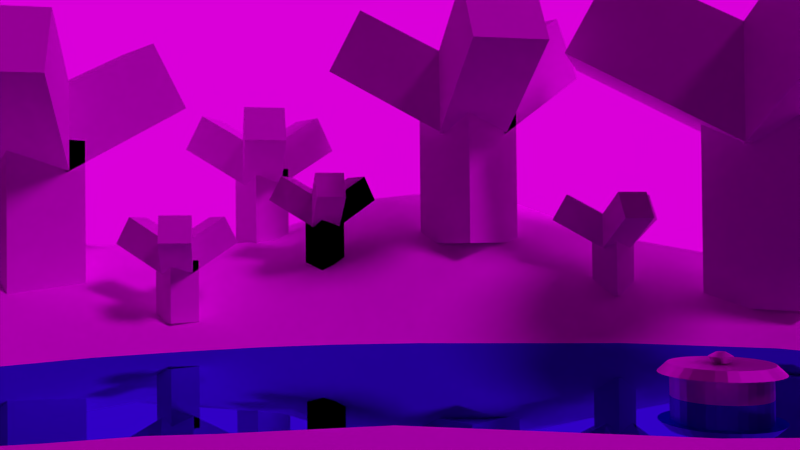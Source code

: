 # Source: landschaft.blend  (saved by Blender 2.70.0; exported with 4.5.12 LTS)
import bpy
from mathutils import Matrix  # noqa: F401  (used for matrix-valued properties, if any)

bpy.ops.wm.read_factory_settings(use_empty=True)
scene = bpy.context.scene
scene.name = 'Scene'

# ---- collections
col_collection_1 = bpy.data.collections.new('Collection 1'); scene.collection.children.link(col_collection_1)

# ---- images (referenced by path relative to the original .blend; pixels are not part of the script)
import os
ASSET_DIR = os.environ.get("B2B_ASSET_DIR", "")  # directory of the original .blend (textures are referenced by path, not embedded)
HERE = os.path.dirname(os.path.abspath(__file__))  # packed textures are extracted next to this script under _unpacked/

def load_image(name, relpath, width, height, colorspace="sRGB"):
    """Load a texture the original file referenced (path relative to the .blend, or extracted next to this script)."""
    p = next((c for c in (os.path.join(HERE, relpath), os.path.join(ASSET_DIR, relpath)) if relpath and os.path.exists(c)), "")
    if p:
        img = bpy.data.images.load(p, check_existing=True)
        img.name = name
    else:  # same state as the original file: an image datablock whose file is absent (Cycles renders it pink)
        img = bpy.data.images.new(name, width, height)
        img.source = "FILE"
        img.filepath = "//" + (relpath or name)
    img.colorspace_settings.name = colorspace
    return img
img_sky03_jpg = load_image('sky03.jpg', 'sky03.jpg', 1024, 1024, 'sRGB')
img_gras18_jpg = load_image('gras18.jpg', 'gras18.jpg', 1024, 1024, 'sRGB')
img_5450558_a362ebc3d4_o_jpeg = load_image('5450558_a362ebc3d4_o.jpeg', '5450558_a362ebc3d4_o.jpeg', 1024, 1024, 'sRGB')
img_10_2b1a59514fe0725b0ae3fb300b673357_jpg = load_image('10_2b1a59514fe0725b0ae3fb300b673357.jpg', '10_2b1a59514fe0725b0ae3fb300b673357.jpg', 1024, 1024, 'sRGB')
img_5450558_a362ebc3d4_o_jpeg_001 = load_image('5450558_a362ebc3d4_o.jpeg.001', '5450558_a362ebc3d4_o.jpeg', 1024, 1024, 'sRGB')
img_10_2b1a59514fe0725b0ae3fb300b673357_jpg_001 = load_image('10_2b1a59514fe0725b0ae3fb300b673357.jpg.001', '10_2b1a59514fe0725b0ae3fb300b673357.jpg', 1024, 1024, 'sRGB')
img_5450558_a362ebc3d4_o_jpeg_002 = load_image('5450558_a362ebc3d4_o.jpeg.002', '5450558_a362ebc3d4_o.jpeg', 1024, 1024, 'sRGB')
img_10_2b1a59514fe0725b0ae3fb300b673357_jpg_002 = load_image('10_2b1a59514fe0725b0ae3fb300b673357.jpg.002', '10_2b1a59514fe0725b0ae3fb300b673357.jpg', 1024, 1024, 'sRGB')
img_5450558_a362ebc3d4_o_jpeg_003 = load_image('5450558_a362ebc3d4_o.jpeg.003', '5450558_a362ebc3d4_o.jpeg', 1024, 1024, 'sRGB')
img_10_2b1a59514fe0725b0ae3fb300b673357_jpg_003 = load_image('10_2b1a59514fe0725b0ae3fb300b673357.jpg.003', '10_2b1a59514fe0725b0ae3fb300b673357.jpg', 1024, 1024, 'sRGB')
img_5450558_a362ebc3d4_o_jpeg_004 = load_image('5450558_a362ebc3d4_o.jpeg.004', '5450558_a362ebc3d4_o.jpeg', 1024, 1024, 'sRGB')
img_10_2b1a59514fe0725b0ae3fb300b673357_jpg_004 = load_image('10_2b1a59514fe0725b0ae3fb300b673357.jpg.004', '10_2b1a59514fe0725b0ae3fb300b673357.jpg', 1024, 1024, 'sRGB')
img_5450558_a362ebc3d4_o_jpeg_005 = load_image('5450558_a362ebc3d4_o.jpeg.005', '5450558_a362ebc3d4_o.jpeg', 1024, 1024, 'sRGB')
img_10_2b1a59514fe0725b0ae3fb300b673357_jpg_005 = load_image('10_2b1a59514fe0725b0ae3fb300b673357.jpg.005', '10_2b1a59514fe0725b0ae3fb300b673357.jpg', 1024, 1024, 'sRGB')
img_5450558_a362ebc3d4_o_jpeg_007 = load_image('5450558_a362ebc3d4_o.jpeg.007', '5450558_a362ebc3d4_o.jpeg', 1024, 1024, 'sRGB')
img_10_2b1a59514fe0725b0ae3fb300b673357_jpg_007 = load_image('10_2b1a59514fe0725b0ae3fb300b673357.jpg.007', '10_2b1a59514fe0725b0ae3fb300b673357.jpg', 1024, 1024, 'sRGB')
img_5450558_a362ebc3d4_o_jpeg_008 = load_image('5450558_a362ebc3d4_o.jpeg.008', '5450558_a362ebc3d4_o.jpeg', 1024, 1024, 'sRGB')
img_10_2b1a59514fe0725b0ae3fb300b673357_jpg_008 = load_image('10_2b1a59514fe0725b0ae3fb300b673357.jpg.008', '10_2b1a59514fe0725b0ae3fb300b673357.jpg', 1024, 1024, 'sRGB')
img_5450558_a362ebc3d4_o_jpeg_009 = load_image('5450558_a362ebc3d4_o.jpeg.009', '5450558_a362ebc3d4_o.jpeg', 1024, 1024, 'sRGB')
img_10_2b1a59514fe0725b0ae3fb300b673357_jpg_009 = load_image('10_2b1a59514fe0725b0ae3fb300b673357.jpg.009', '10_2b1a59514fe0725b0ae3fb300b673357.jpg', 1024, 1024, 'sRGB')
img_rost_png = load_image('Rost.png', 'Rost.png', 1024, 1024, 'sRGB')

# ---- materials (node trees are filled in below, after node groups)
mat_material_004 = bpy.data.materials.new('Material.004')
mat_material_004.alpha_threshold = 0.0
mat_material_004.preview_render_type = 'CUBE'
mat_material_004.diffuse_color = (0.1222, 0.7108, 0.8, 1.0)
mat_material_004.roughness = 0.5
mat_material_004.line_color = (0.0, 0.0, 0.0, 1.0)
mat_material_002 = bpy.data.materials.new('Material.002')
mat_material_002.alpha_threshold = 0.0
mat_material_002.preview_render_type = 'SHADERBALL'
mat_material_002.diffuse_color = (0.04352, 0.1504, 0.8, 1.0)
mat_material_002.roughness = 0.5
mat_material_001 = bpy.data.materials.new('Material.001')
mat_material_001.alpha_threshold = 0.0
mat_material_001.diffuse_color = (0.3389, 0.8, 0.1154, 1.0)
mat_material_001.specular_color = (0.05102, 1.0, 0.232)
mat_material_001.roughness = 0.5
mat_material_001.specular_intensity = 0.5667
mat_material_001.line_color = (0.0, 0.0, 0.0, 1.0)
mat_material = bpy.data.materials.new('Material')
mat_material.alpha_threshold = 0.0
mat_material.diffuse_color = (0.1734, 0.1313, 0.04363, 1.0)
mat_material.roughness = 0.5
mat_material.line_color = (0.0, 0.0, 0.0, 1.0)
mat_material_005 = bpy.data.materials.new('Material.005')
mat_material_005.alpha_threshold = 0.0
mat_material_005.diffuse_color = (0.0774, 0.8, 0.03506, 1.0)
mat_material_005.roughness = 0.5
mat_material_005.line_color = (0.0, 0.0, 0.0, 1.0)
mat_material_011 = bpy.data.materials.new('Material.011')
mat_material_011.alpha_threshold = 0.0
mat_material_011.diffuse_color = (0.1734, 0.1313, 0.04363, 1.0)
mat_material_011.roughness = 0.5
mat_material_011.line_color = (0.0, 0.0, 0.0, 1.0)
mat_material_012 = bpy.data.materials.new('Material.012')
mat_material_012.alpha_threshold = 0.0
mat_material_012.diffuse_color = (0.0774, 0.8, 0.03506, 1.0)
mat_material_012.roughness = 0.5
mat_material_012.line_color = (0.0, 0.0, 0.0, 1.0)
mat_material_013 = bpy.data.materials.new('Material.013')
mat_material_013.alpha_threshold = 0.0
mat_material_013.diffuse_color = (0.1734, 0.1313, 0.04363, 1.0)
mat_material_013.roughness = 0.5
mat_material_013.line_color = (0.0, 0.0, 0.0, 1.0)
mat_material_014 = bpy.data.materials.new('Material.014')
mat_material_014.alpha_threshold = 0.0
mat_material_014.diffuse_color = (0.0774, 0.8, 0.03506, 1.0)
mat_material_014.roughness = 0.5
mat_material_014.line_color = (0.0, 0.0, 0.0, 1.0)
mat_material_015 = bpy.data.materials.new('Material.015')
mat_material_015.alpha_threshold = 0.0
mat_material_015.diffuse_color = (0.1734, 0.1313, 0.04363, 1.0)
mat_material_015.roughness = 0.5
mat_material_015.line_color = (0.0, 0.0, 0.0, 1.0)
mat_material_016 = bpy.data.materials.new('Material.016')
mat_material_016.alpha_threshold = 0.0
mat_material_016.diffuse_color = (0.0774, 0.8, 0.03506, 1.0)
mat_material_016.roughness = 0.5
mat_material_016.line_color = (0.0, 0.0, 0.0, 1.0)
mat_material_017 = bpy.data.materials.new('Material.017')
mat_material_017.alpha_threshold = 0.0
mat_material_017.diffuse_color = (0.1734, 0.1313, 0.04363, 1.0)
mat_material_017.roughness = 0.5
mat_material_017.line_color = (0.0, 0.0, 0.0, 1.0)
mat_material_018 = bpy.data.materials.new('Material.018')
mat_material_018.alpha_threshold = 0.0
mat_material_018.diffuse_color = (0.0774, 0.8, 0.03506, 1.0)
mat_material_018.roughness = 0.5
mat_material_018.line_color = (0.0, 0.0, 0.0, 1.0)
mat_material_019 = bpy.data.materials.new('Material.019')
mat_material_019.alpha_threshold = 0.0
mat_material_019.diffuse_color = (0.1734, 0.1313, 0.04363, 1.0)
mat_material_019.roughness = 0.5
mat_material_019.line_color = (0.0, 0.0, 0.0, 1.0)
mat_material_020 = bpy.data.materials.new('Material.020')
mat_material_020.alpha_threshold = 0.0
mat_material_020.diffuse_color = (0.0774, 0.8, 0.03506, 1.0)
mat_material_020.roughness = 0.5
mat_material_020.line_color = (0.0, 0.0, 0.0, 1.0)
mat_material_023 = bpy.data.materials.new('Material.023')
mat_material_023.alpha_threshold = 0.0
mat_material_023.diffuse_color = (0.1734, 0.1313, 0.04363, 1.0)
mat_material_023.roughness = 0.5
mat_material_023.line_color = (0.0, 0.0, 0.0, 1.0)
mat_material_024 = bpy.data.materials.new('Material.024')
mat_material_024.alpha_threshold = 0.0
mat_material_024.diffuse_color = (0.0774, 0.8, 0.03506, 1.0)
mat_material_024.roughness = 0.5
mat_material_024.line_color = (0.0, 0.0, 0.0, 1.0)
mat_material_025 = bpy.data.materials.new('Material.025')
mat_material_025.alpha_threshold = 0.0
mat_material_025.diffuse_color = (0.1734, 0.1313, 0.04363, 1.0)
mat_material_025.roughness = 0.5
mat_material_025.line_color = (0.0, 0.0, 0.0, 1.0)
mat_material_026 = bpy.data.materials.new('Material.026')
mat_material_026.alpha_threshold = 0.0
mat_material_026.diffuse_color = (0.0774, 0.8, 0.03506, 1.0)
mat_material_026.roughness = 0.5
mat_material_026.line_color = (0.0, 0.0, 0.0, 1.0)
mat_material_027 = bpy.data.materials.new('Material.027')
mat_material_027.alpha_threshold = 0.0
mat_material_027.diffuse_color = (0.1734, 0.1313, 0.04363, 1.0)
mat_material_027.roughness = 0.5
mat_material_027.line_color = (0.0, 0.0, 0.0, 1.0)
mat_material_028 = bpy.data.materials.new('Material.028')
mat_material_028.alpha_threshold = 0.0
mat_material_028.diffuse_color = (0.0774, 0.8, 0.03506, 1.0)
mat_material_028.roughness = 0.5
mat_material_028.line_color = (0.0, 0.0, 0.0, 1.0)
mat_material_029 = bpy.data.materials.new('Material.029')
mat_material_029.alpha_threshold = 0.0
mat_material_029.roughness = 0.5
mat_material_029.line_color = (0.0, 0.0, 0.0, 1.0)

# ---- material node trees
mat_material_004.use_nodes = True; mat_material_004.node_tree.nodes.clear()
_N = mat_material_004.node_tree.nodes; _L = mat_material_004.node_tree.links
n0 = _N.new('ShaderNodeOutputMaterial'); n0.name = 'Material Output'; n0.location = (300, 300)
n1 = _N.new('ShaderNodeTexImage'); n1.name = 'Image Texture'; n1.location = (-80, 300)
n1.width = 140
n1.image = img_sky03_jpg
n2 = _N.new('ShaderNodeEmission'); n2.name = 'Emission'; n2.location = (110, 300)
n2.inputs[1].default_value = 0.7
_L.new(n2.outputs[0], n0.inputs[0])
_L.new(n1.outputs[0], n2.inputs[0])
n0.is_active_output = True
mat_material_002.use_nodes = True; mat_material_002.node_tree.nodes.clear()
_N = mat_material_002.node_tree.nodes; _L = mat_material_002.node_tree.links
n0 = _N.new('ShaderNodeOutputMaterial'); n0.name = 'Material Output'; n0.location = (300, 300)
n1 = _N.new('ShaderNodeBsdfAnisotropic'); n1.name = 'Glossy BSDF'; n1.location = (100, 300)
n1.distribution = 'GGX'
n1.inputs[0].default_value = (0.04352, 0.1504, 0.8, 1.0)
n1.inputs[1].default_value = 0.0
_L.new(n1.outputs[0], n0.inputs[0])
n0.is_active_output = True
mat_material_001.use_nodes = True; mat_material_001.node_tree.nodes.clear()
_N = mat_material_001.node_tree.nodes; _L = mat_material_001.node_tree.links
n0 = _N.new('ShaderNodeOutputMaterial'); n0.name = 'Material Output'; n0.location = (300, 300)
n1 = _N.new('ShaderNodeBsdfDiffuse'); n1.name = 'Diffuse BSDF'; n1.location = (10, 300)
n2 = _N.new('ShaderNodeTexImage'); n2.name = 'Image Texture'; n2.location = (-180, 300)
n2.width = 140
n2.image = img_gras18_jpg
_L.new(n1.outputs[0], n0.inputs[0])
_L.new(n2.outputs[0], n1.inputs[0])
n0.is_active_output = True
mat_material.use_nodes = True; mat_material.node_tree.nodes.clear()
_N = mat_material.node_tree.nodes; _L = mat_material.node_tree.links
n0 = _N.new('ShaderNodeOutputMaterial'); n0.name = 'Material Output'; n0.location = (300, 300)
n1 = _N.new('ShaderNodeBsdfDiffuse'); n1.name = 'Diffuse BSDF'; n1.location = (10, 300)
n2 = _N.new('ShaderNodeTexEnvironment'); n2.name = 'Environment Texture'; n2.location = (-180, 300)
n2.width = 140
n2.image = img_5450558_a362ebc3d4_o_jpeg
_L.new(n1.outputs[0], n0.inputs[0])
_L.new(n2.outputs[0], n1.inputs[0])
n0.is_active_output = True
mat_material_005.use_nodes = True; mat_material_005.node_tree.nodes.clear()
_N = mat_material_005.node_tree.nodes; _L = mat_material_005.node_tree.links
n0 = _N.new('ShaderNodeOutputMaterial'); n0.name = 'Material Output'; n0.location = (300, 300)
n1 = _N.new('ShaderNodeBsdfDiffuse'); n1.name = 'Diffuse BSDF'; n1.location = (10, 300)
n2 = _N.new('ShaderNodeTexEnvironment'); n2.name = 'Environment Texture'; n2.location = (-180, 300)
n2.width = 140
n2.image = img_10_2b1a59514fe0725b0ae3fb300b673357_jpg
_L.new(n1.outputs[0], n0.inputs[0])
_L.new(n2.outputs[0], n1.inputs[0])
n0.is_active_output = True
mat_material_011.use_nodes = True; mat_material_011.node_tree.nodes.clear()
_N = mat_material_011.node_tree.nodes; _L = mat_material_011.node_tree.links
n0 = _N.new('ShaderNodeOutputMaterial'); n0.name = 'Material Output'; n0.location = (300, 300)
n1 = _N.new('ShaderNodeBsdfDiffuse'); n1.name = 'Diffuse BSDF'; n1.location = (10, 300)
n2 = _N.new('ShaderNodeTexEnvironment'); n2.name = 'Environment Texture'; n2.location = (-180, 300)
n2.width = 140
n2.image = img_5450558_a362ebc3d4_o_jpeg_001
_L.new(n1.outputs[0], n0.inputs[0])
_L.new(n2.outputs[0], n1.inputs[0])
n0.is_active_output = True
mat_material_012.use_nodes = True; mat_material_012.node_tree.nodes.clear()
_N = mat_material_012.node_tree.nodes; _L = mat_material_012.node_tree.links
n0 = _N.new('ShaderNodeOutputMaterial'); n0.name = 'Material Output'; n0.location = (300, 300)
n1 = _N.new('ShaderNodeBsdfDiffuse'); n1.name = 'Diffuse BSDF'; n1.location = (10, 300)
n2 = _N.new('ShaderNodeTexEnvironment'); n2.name = 'Environment Texture'; n2.location = (-180, 300)
n2.width = 140
n2.image = img_10_2b1a59514fe0725b0ae3fb300b673357_jpg_001
_L.new(n1.outputs[0], n0.inputs[0])
_L.new(n2.outputs[0], n1.inputs[0])
n0.is_active_output = True
mat_material_013.use_nodes = True; mat_material_013.node_tree.nodes.clear()
_N = mat_material_013.node_tree.nodes; _L = mat_material_013.node_tree.links
n0 = _N.new('ShaderNodeOutputMaterial'); n0.name = 'Material Output'; n0.location = (300, 300)
n1 = _N.new('ShaderNodeBsdfDiffuse'); n1.name = 'Diffuse BSDF'; n1.location = (10, 300)
n2 = _N.new('ShaderNodeTexEnvironment'); n2.name = 'Environment Texture'; n2.location = (-180, 300)
n2.width = 140
n2.image = img_5450558_a362ebc3d4_o_jpeg_002
_L.new(n1.outputs[0], n0.inputs[0])
_L.new(n2.outputs[0], n1.inputs[0])
n0.is_active_output = True
mat_material_014.use_nodes = True; mat_material_014.node_tree.nodes.clear()
_N = mat_material_014.node_tree.nodes; _L = mat_material_014.node_tree.links
n0 = _N.new('ShaderNodeOutputMaterial'); n0.name = 'Material Output'; n0.location = (300, 300)
n1 = _N.new('ShaderNodeBsdfDiffuse'); n1.name = 'Diffuse BSDF'; n1.location = (10, 300)
n2 = _N.new('ShaderNodeTexEnvironment'); n2.name = 'Environment Texture'; n2.location = (-180, 300)
n2.width = 140
n2.image = img_10_2b1a59514fe0725b0ae3fb300b673357_jpg_002
_L.new(n1.outputs[0], n0.inputs[0])
_L.new(n2.outputs[0], n1.inputs[0])
n0.is_active_output = True
mat_material_015.use_nodes = True; mat_material_015.node_tree.nodes.clear()
_N = mat_material_015.node_tree.nodes; _L = mat_material_015.node_tree.links
n0 = _N.new('ShaderNodeOutputMaterial'); n0.name = 'Material Output'; n0.location = (300, 300)
n1 = _N.new('ShaderNodeBsdfDiffuse'); n1.name = 'Diffuse BSDF'; n1.location = (10, 300)
n2 = _N.new('ShaderNodeTexEnvironment'); n2.name = 'Environment Texture'; n2.location = (-180, 300)
n2.width = 140
n2.image = img_5450558_a362ebc3d4_o_jpeg_003
_L.new(n1.outputs[0], n0.inputs[0])
_L.new(n2.outputs[0], n1.inputs[0])
n0.is_active_output = True
mat_material_016.use_nodes = True; mat_material_016.node_tree.nodes.clear()
_N = mat_material_016.node_tree.nodes; _L = mat_material_016.node_tree.links
n0 = _N.new('ShaderNodeOutputMaterial'); n0.name = 'Material Output'; n0.location = (300, 300)
n1 = _N.new('ShaderNodeBsdfDiffuse'); n1.name = 'Diffuse BSDF'; n1.location = (10, 300)
n2 = _N.new('ShaderNodeTexEnvironment'); n2.name = 'Environment Texture'; n2.location = (-180, 300)
n2.width = 140
n2.image = img_10_2b1a59514fe0725b0ae3fb300b673357_jpg_003
_L.new(n1.outputs[0], n0.inputs[0])
_L.new(n2.outputs[0], n1.inputs[0])
n0.is_active_output = True
mat_material_017.use_nodes = True; mat_material_017.node_tree.nodes.clear()
_N = mat_material_017.node_tree.nodes; _L = mat_material_017.node_tree.links
n0 = _N.new('ShaderNodeOutputMaterial'); n0.name = 'Material Output'; n0.location = (300, 300)
n1 = _N.new('ShaderNodeBsdfDiffuse'); n1.name = 'Diffuse BSDF'; n1.location = (10, 300)
n2 = _N.new('ShaderNodeTexEnvironment'); n2.name = 'Environment Texture'; n2.location = (-180, 300)
n2.width = 140
n2.image = img_5450558_a362ebc3d4_o_jpeg_004
_L.new(n1.outputs[0], n0.inputs[0])
_L.new(n2.outputs[0], n1.inputs[0])
n0.is_active_output = True
mat_material_018.use_nodes = True; mat_material_018.node_tree.nodes.clear()
_N = mat_material_018.node_tree.nodes; _L = mat_material_018.node_tree.links
n0 = _N.new('ShaderNodeOutputMaterial'); n0.name = 'Material Output'; n0.location = (300, 300)
n1 = _N.new('ShaderNodeBsdfDiffuse'); n1.name = 'Diffuse BSDF'; n1.location = (10, 300)
n2 = _N.new('ShaderNodeTexEnvironment'); n2.name = 'Environment Texture'; n2.location = (-180, 300)
n2.width = 140
n2.image = img_10_2b1a59514fe0725b0ae3fb300b673357_jpg_004
_L.new(n1.outputs[0], n0.inputs[0])
_L.new(n2.outputs[0], n1.inputs[0])
n0.is_active_output = True
mat_material_019.use_nodes = True; mat_material_019.node_tree.nodes.clear()
_N = mat_material_019.node_tree.nodes; _L = mat_material_019.node_tree.links
n0 = _N.new('ShaderNodeOutputMaterial'); n0.name = 'Material Output'; n0.location = (300, 300)
n1 = _N.new('ShaderNodeBsdfDiffuse'); n1.name = 'Diffuse BSDF'; n1.location = (10, 300)
n2 = _N.new('ShaderNodeTexEnvironment'); n2.name = 'Environment Texture'; n2.location = (-180, 300)
n2.width = 140
n2.image = img_5450558_a362ebc3d4_o_jpeg_005
_L.new(n1.outputs[0], n0.inputs[0])
_L.new(n2.outputs[0], n1.inputs[0])
n0.is_active_output = True
mat_material_020.use_nodes = True; mat_material_020.node_tree.nodes.clear()
_N = mat_material_020.node_tree.nodes; _L = mat_material_020.node_tree.links
n0 = _N.new('ShaderNodeOutputMaterial'); n0.name = 'Material Output'; n0.location = (300, 300)
n1 = _N.new('ShaderNodeBsdfDiffuse'); n1.name = 'Diffuse BSDF'; n1.location = (10, 300)
n2 = _N.new('ShaderNodeTexEnvironment'); n2.name = 'Environment Texture'; n2.location = (-180, 300)
n2.width = 140
n2.image = img_10_2b1a59514fe0725b0ae3fb300b673357_jpg_005
_L.new(n1.outputs[0], n0.inputs[0])
_L.new(n2.outputs[0], n1.inputs[0])
n0.is_active_output = True
mat_material_023.use_nodes = True; mat_material_023.node_tree.nodes.clear()
_N = mat_material_023.node_tree.nodes; _L = mat_material_023.node_tree.links
n0 = _N.new('ShaderNodeOutputMaterial'); n0.name = 'Material Output'; n0.location = (300, 300)
n1 = _N.new('ShaderNodeBsdfDiffuse'); n1.name = 'Diffuse BSDF'; n1.location = (10, 300)
n2 = _N.new('ShaderNodeTexEnvironment'); n2.name = 'Environment Texture'; n2.location = (-180, 300)
n2.width = 140
n2.image = img_5450558_a362ebc3d4_o_jpeg_007
_L.new(n1.outputs[0], n0.inputs[0])
_L.new(n2.outputs[0], n1.inputs[0])
n0.is_active_output = True
mat_material_024.use_nodes = True; mat_material_024.node_tree.nodes.clear()
_N = mat_material_024.node_tree.nodes; _L = mat_material_024.node_tree.links
n0 = _N.new('ShaderNodeOutputMaterial'); n0.name = 'Material Output'; n0.location = (300, 300)
n1 = _N.new('ShaderNodeBsdfDiffuse'); n1.name = 'Diffuse BSDF'; n1.location = (10, 300)
n2 = _N.new('ShaderNodeTexEnvironment'); n2.name = 'Environment Texture'; n2.location = (-180, 300)
n2.width = 140
n2.image = img_10_2b1a59514fe0725b0ae3fb300b673357_jpg_007
_L.new(n1.outputs[0], n0.inputs[0])
_L.new(n2.outputs[0], n1.inputs[0])
n0.is_active_output = True
mat_material_025.use_nodes = True; mat_material_025.node_tree.nodes.clear()
_N = mat_material_025.node_tree.nodes; _L = mat_material_025.node_tree.links
n0 = _N.new('ShaderNodeOutputMaterial'); n0.name = 'Material Output'; n0.location = (300, 300)
n1 = _N.new('ShaderNodeBsdfDiffuse'); n1.name = 'Diffuse BSDF'; n1.location = (10, 300)
n2 = _N.new('ShaderNodeTexEnvironment'); n2.name = 'Environment Texture'; n2.location = (-180, 300)
n2.width = 140
n2.image = img_5450558_a362ebc3d4_o_jpeg_008
_L.new(n1.outputs[0], n0.inputs[0])
_L.new(n2.outputs[0], n1.inputs[0])
n0.is_active_output = True
mat_material_026.use_nodes = True; mat_material_026.node_tree.nodes.clear()
_N = mat_material_026.node_tree.nodes; _L = mat_material_026.node_tree.links
n0 = _N.new('ShaderNodeOutputMaterial'); n0.name = 'Material Output'; n0.location = (300, 300)
n1 = _N.new('ShaderNodeBsdfDiffuse'); n1.name = 'Diffuse BSDF'; n1.location = (10, 300)
n2 = _N.new('ShaderNodeTexEnvironment'); n2.name = 'Environment Texture'; n2.location = (-180, 300)
n2.width = 140
n2.image = img_10_2b1a59514fe0725b0ae3fb300b673357_jpg_008
_L.new(n1.outputs[0], n0.inputs[0])
_L.new(n2.outputs[0], n1.inputs[0])
n0.is_active_output = True
mat_material_027.use_nodes = True; mat_material_027.node_tree.nodes.clear()
_N = mat_material_027.node_tree.nodes; _L = mat_material_027.node_tree.links
n0 = _N.new('ShaderNodeOutputMaterial'); n0.name = 'Material Output'; n0.location = (300, 300)
n1 = _N.new('ShaderNodeBsdfDiffuse'); n1.name = 'Diffuse BSDF'; n1.location = (10, 300)
n2 = _N.new('ShaderNodeTexEnvironment'); n2.name = 'Environment Texture'; n2.location = (-180, 300)
n2.width = 140
n2.image = img_5450558_a362ebc3d4_o_jpeg_009
_L.new(n1.outputs[0], n0.inputs[0])
_L.new(n2.outputs[0], n1.inputs[0])
n0.is_active_output = True
mat_material_028.use_nodes = True; mat_material_028.node_tree.nodes.clear()
_N = mat_material_028.node_tree.nodes; _L = mat_material_028.node_tree.links
n0 = _N.new('ShaderNodeOutputMaterial'); n0.name = 'Material Output'; n0.location = (300, 300)
n1 = _N.new('ShaderNodeBsdfDiffuse'); n1.name = 'Diffuse BSDF'; n1.location = (10, 300)
n2 = _N.new('ShaderNodeTexEnvironment'); n2.name = 'Environment Texture'; n2.location = (-180, 300)
n2.width = 140
n2.image = img_10_2b1a59514fe0725b0ae3fb300b673357_jpg_009
_L.new(n1.outputs[0], n0.inputs[0])
_L.new(n2.outputs[0], n1.inputs[0])
n0.is_active_output = True
mat_material_029.use_nodes = True; mat_material_029.node_tree.nodes.clear()
_N = mat_material_029.node_tree.nodes; _L = mat_material_029.node_tree.links
n0 = _N.new('ShaderNodeOutputMaterial'); n0.name = 'Material Output'; n0.location = (300, 300)
n1 = _N.new('ShaderNodeBsdfAnisotropic'); n1.name = 'Glossy BSDF'; n1.location = (100, 300)
n1.distribution = 'GGX'
n1.inputs[1].default_value = 0.4472
n2 = _N.new('ShaderNodeTexEnvironment'); n2.name = 'Environment Texture'; n2.location = (-90, 300)
n2.width = 140
n2.image = img_rost_png
_L.new(n1.outputs[0], n0.inputs[0])
_L.new(n2.outputs[0], n1.inputs[0])
n0.is_active_output = True

# ---- world
world_world = bpy.data.worlds.new('World'); scene.world = world_world
world_world.color = (0.05088, 0.05088, 0.05088)
world_world.use_sun_shadow = False
world_world.sun_shadow_jitter_overblur = 0.0
world_world.cycles.sampling_method = 'MANUAL'
world_world.cycles.sample_map_resolution = 256

# ---- cameras
cam_camera = bpy.data.cameras.new('Camera')
cam_camera.clip_end = 100.0
cam_camera.lens = 35.0
cam_camera.sensor_width = 32.0
cam_camera.sensor_height = 18.0
cam_camera.ortho_scale = 7.314
cam_camera.dof.focus_distance = 0.0

# ---- lights
light_lamp = bpy.data.lights.new('Lamp', 'SUN')
light_lamp.transmission_factor = 0.0
light_lamp.cutoff_distance = 30.0
light_lamp.angle = 0.1993
light_lamp.energy = 1.0
light_lamp.shadow_buffer_clip_start = 1.001
light_lamp.shadow_soft_size = 0.1
light_lamp.shadow_cascade_max_distance = 1000.0
light_lamp.cycles.use_multiple_importance_sampling = False
light_lamp_006 = bpy.data.lights.new('Lamp.006', 'POINT')
light_lamp_006.transmission_factor = 0.0
light_lamp_006.cutoff_distance = 30.0
light_lamp_006.energy = 1.0
light_lamp_006.shadow_buffer_clip_start = 1.001
light_lamp_006.shadow_soft_size = 0.1
light_lamp_006.shadow_maximum_resolution = 0.006
light_lamp_006.use_absolute_resolution = True
light_lamp_006.cycles.use_multiple_importance_sampling = False

# ---- meshes
me_plane_002 = bpy.data.meshes.new('Plane.002')
me_plane_002.from_pydata([(-1.0, -1.0, 0.0), (1.0, -1.0, 0.0), (-1.0, 1.0, 0.0), (1.0, 1.0, 0.0)], [], [(0, 1, 3, 2)])
_uv = me_plane_002.uv_layers.new(name='UVMap')
_uv.uv.foreach_set('vector', [0.0001, 9.998e-05, 0.9999, 9.998e-05, 0.9999, 0.9999, 9.998e-05, 0.9999])
me_plane_002.materials.append(mat_material_004)
me_plane_002.use_remesh_preserve_volume = False
me_plane_002.use_remesh_preserve_attributes = False
me_plane_002.use_mirror_vertex_groups = False
me_plane_002.update()
me_plane_001 = bpy.data.meshes.new('Plane.001')
me_plane_001.from_pydata([(-1.0, -1.0, 0.0), (1.0, -1.0, 0.0), (-1.0, 1.0, 0.0), (1.0, 1.0, 0.0)], [], [(0, 1, 3, 2)])
me_plane_001.materials.append(mat_material_002)
me_plane_001.use_remesh_preserve_volume = False
me_plane_001.use_remesh_preserve_attributes = False
me_plane_001.use_mirror_vertex_groups = False
me_plane_001.update()
me_plane = bpy.data.meshes.new('Plane')
me_plane.from_pydata([(-1.0, -1.0, 0.0), (1.0, -1.0, 0.01231), (-1.0, 1.0, 0.0), (1.0, 1.0, 0.05222), (-1.0, 0.0, -0.09484), (0.0, -1.0, 0.02989), (1.0, 0.0, 0.07679), (0.0, 1.0, -0.09374), (0.0, 0.0, -0.09398), (-1.0, -0.5, -0.01432), (0.5, -1.0, 0.06931), (1.0, 0.5, 0.147), (-0.5, 1.0, -0.02261), (-1.0, 0.5, -0.01715), (-0.5, -1.0, 0.01761), (1.0, -0.5, 0.08172), (0.5, 1.0, -0.01313), (0.0, 0.5, -0.1336), (0.0, -0.5, 0.1405), (-0.5, 0.0, -0.2572), (0.5, 0.0, 0.1275), (0.5, 0.5, 0.01214), (-0.5, 0.5, -0.136), (-0.5, -0.5, -0.01959), (0.5, -0.5, 0.2519), (-1.0, -0.75, 0.0), (0.75, -1.0, 0.03624), (1.0, 0.75, 0.1155), (-0.75, 1.0, 0.0), (-1.0, 0.25, -0.05057), (-0.25, -1.0, 0.03303), (1.0, -0.25, 0.06526), (0.25, 1.0, -0.07341), (0.0, 0.75, -0.1193), (0.0, -0.25, 0.07016), (-0.75, 0.0, -0.2038), (0.25, 0.0, 0.05905), (-1.0, -0.25, -0.05057), (0.25, -1.0, 0.04211), (1.0, 0.25, 0.119), (-0.25, 1.0, -0.07341), (-1.0, 0.75, 0.0), (-0.75, -1.0, 0.005981), (1.0, -0.75, 0.03992), (0.75, 1.0, 0.02785), (0.0, 0.25, -0.137), (0.0, -0.75, 0.09731), (-0.25, 0.0, -0.1992), (0.75, 0.0, 0.1066), (0.5, 0.75, -0.01423), (0.5, 0.25, 0.03569), (0.25, 0.5, -0.08934), (0.75, 0.5, 0.1128), (-0.5, 0.75, -0.04986), (-0.5, 0.25, -0.2316), (-0.75, 0.5, -0.0541), (-0.25, 0.5, -0.1408), (-0.5, -0.25, -0.1508), (-0.5, -0.75, 0.05016), (-0.75, -0.5, -0.01736), (-0.25, -0.5, 0.05073), (0.5, -0.25, 0.2261), (0.5, -0.75, 0.1763), (0.25, -0.5, 0.2265), (0.75, -0.5, 0.1969), (0.75, 0.75, 0.08756), (-0.25, 0.75, -0.09374), (-0.25, -0.25, -0.08644), (0.75, -0.25, 0.177), (0.25, 0.75, -0.09374), (0.25, 0.25, -0.0611), (0.75, 0.25, 0.1026), (-0.75, 0.75, -0.003562), (-0.75, 0.25, -0.1642), (-0.25, 0.25, -0.2307), (-0.75, -0.25, -0.1466), (-0.75, -0.75, 0.01761), (-0.25, -0.75, 0.07304), (0.25, -0.25, 0.1933), (0.25, -0.75, 0.1476), (0.75, -0.75, 0.1318)], [], [(65, 27, 3, 44), (66, 33, 7, 40), (67, 34, 8, 47), (68, 31, 6, 48), (69, 49, 16, 32), (70, 50, 21, 51), (71, 39, 11, 52), (72, 53, 12, 28), (73, 54, 22, 55), (74, 45, 17, 56), (75, 57, 19, 35), (76, 58, 23, 59), (77, 46, 18, 60), (78, 61, 20, 36), (79, 62, 24, 63), (80, 43, 15, 64), (49, 65, 44, 16), (21, 52, 65, 49), (52, 11, 27, 65), (53, 66, 40, 12), (22, 56, 66, 53), (56, 17, 33, 66), (57, 67, 47, 19), (23, 60, 67, 57), (60, 18, 34, 67), (61, 68, 48, 20), (24, 64, 68, 61), (64, 15, 31, 68), (33, 69, 32, 7), (17, 51, 69, 33), (51, 21, 49, 69), (45, 70, 51, 17), (8, 36, 70, 45), (36, 20, 50, 70), (50, 71, 52, 21), (20, 48, 71, 50), (48, 6, 39, 71), (41, 72, 28, 2), (13, 55, 72, 41), (55, 22, 53, 72), (29, 73, 55, 13), (4, 35, 73, 29), (35, 19, 54, 73), (54, 74, 56, 22), (19, 47, 74, 54), (47, 8, 45, 74), (37, 75, 35, 4), (9, 59, 75, 37), (59, 23, 57, 75), (25, 76, 59, 9), (0, 42, 76, 25), (42, 14, 58, 76), (58, 77, 60, 23), (14, 30, 77, 58), (30, 5, 46, 77), (34, 78, 36, 8), (18, 63, 78, 34), (63, 24, 61, 78), (46, 79, 63, 18), (5, 38, 79, 46), (38, 10, 62, 79), (62, 80, 64, 24), (10, 26, 80, 62), (26, 1, 43, 80)])
me_plane.polygons.foreach_set('use_smooth', [True] * 64)
_uv = me_plane.uv_layers.new(name='UVMap')
_uv.uv.foreach_set('vector', [0.8749, 0.8749, 0.9999, 0.8749, 0.9999, 0.9999, 0.8749, 0.9999, 0.375, 0.8749, 0.5, 0.8749, 0.5, 0.9999, 0.375, 0.9999, 0.375, 0.375, 0.5, 0.375, 0.5, 0.5, 0.375, 0.5, 0.8749, 0.375, 0.9999, 0.375, 0.9999, 0.5, 0.8749, 0.5, 0.625, 0.8749, 0.75, 0.8749, 0.75, 0.9999, 0.625, 0.9999, 0.625, 0.625, 0.7499, 0.625, 0.7499, 0.7499, 0.625, 0.75, 0.8749, 0.625, 0.9999, 0.625, 0.9999, 0.7499, 0.8749, 0.7499, 0.1251, 0.8749, 0.2501, 0.8749, 0.2501, 0.9999, 0.1251, 0.9999, 0.1251, 0.625, 0.25, 0.625, 0.25, 0.75, 0.1251, 0.75, 0.375, 0.625, 0.5, 0.625, 0.5, 0.75, 0.375, 0.75, 0.1251, 0.375, 0.25, 0.375, 0.25, 0.5, 0.1251, 0.5, 0.1251, 0.1251, 0.25, 0.1251, 0.25, 0.2501, 0.1251, 0.2501, 0.375, 0.1251, 0.5, 0.1251, 0.5, 0.2501, 0.375, 0.2501, 0.625, 0.375, 0.7499, 0.375, 0.7499, 0.5, 0.625, 0.5, 0.625, 0.1251, 0.7499, 0.1251, 0.7499, 0.2501, 0.625, 0.2501, 0.8749, 0.1251, 0.9999, 0.1251, 0.9999, 0.25, 0.8749, 0.25, 0.75, 0.8749, 0.8749, 0.8749, 0.8749, 0.9999, 0.75, 0.9999, 0.7499, 0.7499, 0.8749, 0.7499, 0.8749, 0.8749, 0.75, 0.8749, 0.8749, 0.7499, 0.9999, 0.7499, 0.9999, 0.8749, 0.8749, 0.8749, 0.2501, 0.8749, 0.375, 0.8749, 0.375, 0.9999, 0.2501, 0.9999, 0.25, 0.75, 0.375, 0.75, 0.375, 0.8749, 0.2501, 0.8749, 0.375, 0.75, 0.5, 0.75, 0.5, 0.8749, 0.375, 0.8749, 0.25, 0.375, 0.375, 0.375, 0.375, 0.5, 0.25, 0.5, 0.25, 0.2501, 0.375, 0.2501, 0.375, 0.375, 0.25, 0.375, 0.375, 0.2501, 0.5, 0.2501, 0.5, 0.375, 0.375, 0.375, 0.7499, 0.375, 0.8749, 0.375, 0.8749, 0.5, 0.7499, 0.5, 0.7499, 0.2501, 0.8749, 0.25, 0.8749, 0.375, 0.7499, 0.375, 0.8749, 0.25, 0.9999, 0.25, 0.9999, 0.375, 0.8749, 0.375, 0.5, 0.8749, 0.625, 0.8749, 0.625, 0.9999, 0.5, 0.9999, 0.5, 0.75, 0.625, 0.75, 0.625, 0.8749, 0.5, 0.8749, 0.625, 0.75, 0.7499, 0.7499, 0.75, 0.8749, 0.625, 0.8749, 0.5, 0.625, 0.625, 0.625, 0.625, 0.75, 0.5, 0.75, 0.5, 0.5, 0.625, 0.5, 0.625, 0.625, 0.5, 0.625, 0.625, 0.5, 0.7499, 0.5, 0.7499, 0.625, 0.625, 0.625, 0.7499, 0.625, 0.8749, 0.625, 0.8749, 0.7499, 0.7499, 0.7499, 0.7499, 0.5, 0.8749, 0.5, 0.8749, 0.625, 0.7499, 0.625, 0.8749, 0.5, 0.9999, 0.5, 0.9999, 0.625, 0.8749, 0.625, 9.998e-05, 0.8749, 0.1251, 0.8749, 0.1251, 0.9999, 9.998e-05, 0.9999, 9.998e-05, 0.75, 0.1251, 0.75, 0.1251, 0.8749, 9.998e-05, 0.8749, 0.1251, 0.75, 0.25, 0.75, 0.2501, 0.8749, 0.1251, 0.8749, 9.998e-05, 0.625, 0.1251, 0.625, 0.1251, 0.75, 9.998e-05, 0.75, 9.998e-05, 0.5, 0.1251, 0.5, 0.1251, 0.625, 9.998e-05, 0.625, 0.1251, 0.5, 0.25, 0.5, 0.25, 0.625, 0.1251, 0.625, 0.25, 0.625, 0.375, 0.625, 0.375, 0.75, 0.25, 0.75, 0.25, 0.5, 0.375, 0.5, 0.375, 0.625, 0.25, 0.625, 0.375, 0.5, 0.5, 0.5, 0.5, 0.625, 0.375, 0.625, 0.0001, 0.375, 0.1251, 0.375, 0.1251, 0.5, 9.998e-05, 0.5, 0.0001, 0.2501, 0.1251, 0.2501, 0.1251, 0.375, 0.0001, 0.375, 0.1251, 0.2501, 0.25, 0.2501, 0.25, 0.375, 0.1251, 0.375, 0.0001001, 0.1251, 0.1251, 0.1251, 0.1251, 0.2501, 0.0001, 0.2501, 0.0001001, 0.0001001, 0.1251, 0.0001001, 0.1251, 0.1251, 0.0001001, 0.1251, 0.1251, 0.0001001, 0.25, 0.0001001, 0.25, 0.1251, 0.1251, 0.1251, 0.25, 0.1251, 0.375, 0.1251, 0.375, 0.2501, 0.25, 0.2501, 0.25, 0.0001001, 0.375, 0.0001001, 0.375, 0.1251, 0.25, 0.1251, 0.375, 0.0001001, 0.5, 0.0001001, 0.5, 0.1251, 0.375, 0.1251, 0.5, 0.375, 0.625, 0.375, 0.625, 0.5, 0.5, 0.5, 0.5, 0.2501, 0.625, 0.2501, 0.625, 0.375, 0.5, 0.375, 0.625, 0.2501, 0.7499, 0.2501, 0.7499, 0.375, 0.625, 0.375, 0.5, 0.1251, 0.625, 0.1251, 0.625, 0.2501, 0.5, 0.2501, 0.5, 0.0001001, 0.625, 0.0001001, 0.625, 0.1251, 0.5, 0.1251, 0.625, 0.0001001, 0.7499, 0.0001, 0.7499, 0.1251, 0.625, 0.1251, 0.7499, 0.1251, 0.8749, 0.1251, 0.8749, 0.25, 0.7499, 0.2501, 0.7499, 0.0001, 0.8749, 9.998e-05, 0.8749, 0.1251, 0.7499, 0.1251, 0.8749, 9.998e-05, 0.9999, 9.998e-05, 0.9999, 0.1251, 0.8749, 0.1251])
me_plane.materials.append(mat_material_001)
me_plane.use_remesh_preserve_volume = False
me_plane.use_remesh_preserve_attributes = False
me_plane.use_mirror_vertex_groups = False
me_plane.update()
me_cube = bpy.data.meshes.new('Cube')
me_cube.from_pydata([(1.0, 1.0, -1.0), (1.0, -1.0, -1.0), (-1.0, -1.0, -1.0), (-1.0, 1.0, -1.0), (1.0, 1.0, 1.0), (1.0, -1.0, 1.0), (-1.0, -1.0, 1.0), (-1.0, 1.0, 1.0)], [], [(0, 1, 2, 3), (4, 7, 6, 5), (0, 4, 5, 1), (1, 5, 6, 2), (2, 6, 7, 3), (4, 0, 3, 7)])
me_cube.materials.append(mat_material)
me_cube.use_remesh_preserve_volume = False
me_cube.use_remesh_preserve_attributes = False
me_cube.use_mirror_vertex_groups = False
me_cube.update()
me_cube_021 = bpy.data.meshes.new('Cube.021')
me_cube_021.from_pydata([(1.0, 1.0, 0.0), (1.0, -1.0, 0.0), (-1.0, -1.0, 0.0), (-1.0, 1.0, 0.0), (1.0, 1.0, 2.0), (1.0, -1.0, 2.0), (-1.0, -1.0, 2.0), (-1.0, 1.0, 2.0)], [], [(0, 1, 2, 3), (4, 7, 6, 5), (0, 4, 5, 1), (1, 5, 6, 2), (2, 6, 7, 3), (4, 0, 3, 7)])
me_cube_021.materials.append(mat_material_005)
me_cube_021.use_remesh_preserve_volume = False
me_cube_021.use_remesh_preserve_attributes = False
me_cube_021.use_mirror_vertex_groups = False
me_cube_021.update()
me_cube_022 = bpy.data.meshes.new('Cube.022')
me_cube_022.from_pydata([(1.0, 1.0, 0.0), (1.0, -1.0, 0.0), (-1.0, -1.0, 0.0), (-1.0, 1.0, 0.0), (1.0, 1.0, 2.0), (1.0, -1.0, 2.0), (-1.0, -1.0, 2.0), (-1.0, 1.0, 2.0)], [], [(0, 1, 2, 3), (4, 7, 6, 5), (0, 4, 5, 1), (1, 5, 6, 2), (2, 6, 7, 3), (4, 0, 3, 7)])
me_cube_022.materials.append(mat_material_005)
me_cube_022.use_remesh_preserve_volume = False
me_cube_022.use_remesh_preserve_attributes = False
me_cube_022.use_mirror_vertex_groups = False
me_cube_022.update()
me_cube_023 = bpy.data.meshes.new('Cube.023')
me_cube_023.from_pydata([(1.0, 1.0, 0.0), (1.0, -1.0, 0.0), (-1.0, -1.0, 0.0), (-1.0, 1.0, 0.0), (1.0, 1.0, 2.0), (1.0, -1.0, 2.0), (-1.0, -1.0, 2.0), (-1.0, 1.0, 2.0)], [], [(0, 1, 2, 3), (4, 7, 6, 5), (0, 4, 5, 1), (1, 5, 6, 2), (2, 6, 7, 3), (4, 0, 3, 7)])
me_cube_023.materials.append(mat_material_005)
me_cube_023.use_remesh_preserve_volume = False
me_cube_023.use_remesh_preserve_attributes = False
me_cube_023.use_mirror_vertex_groups = False
me_cube_023.update()
me_cube_024 = bpy.data.meshes.new('Cube.024')
me_cube_024.from_pydata([(1.0, 1.0, -1.0), (1.0, -1.0, -1.0), (-1.0, -1.0, -1.0), (-1.0, 1.0, -1.0), (1.0, 1.0, 1.0), (1.0, -1.0, 1.0), (-1.0, -1.0, 1.0), (-1.0, 1.0, 1.0)], [], [(0, 1, 2, 3), (4, 7, 6, 5), (0, 4, 5, 1), (1, 5, 6, 2), (2, 6, 7, 3), (4, 0, 3, 7)])
me_cube_024.materials.append(mat_material_011)
me_cube_024.use_remesh_preserve_volume = False
me_cube_024.use_remesh_preserve_attributes = False
me_cube_024.use_mirror_vertex_groups = False
me_cube_024.update()
me_cube_025 = bpy.data.meshes.new('Cube.025')
me_cube_025.from_pydata([(1.0, 1.0, 0.0), (1.0, -1.0, 0.0), (-1.0, -1.0, 0.0), (-1.0, 1.0, 0.0), (1.0, 1.0, 2.0), (1.0, -1.0, 2.0), (-1.0, -1.0, 2.0), (-1.0, 1.0, 2.0)], [], [(0, 1, 2, 3), (4, 7, 6, 5), (0, 4, 5, 1), (1, 5, 6, 2), (2, 6, 7, 3), (4, 0, 3, 7)])
me_cube_025.materials.append(mat_material_012)
me_cube_025.use_remesh_preserve_volume = False
me_cube_025.use_remesh_preserve_attributes = False
me_cube_025.use_mirror_vertex_groups = False
me_cube_025.update()
me_cube_026 = bpy.data.meshes.new('Cube.026')
me_cube_026.from_pydata([(1.0, 1.0, 0.0), (1.0, -1.0, 0.0), (-1.0, -1.0, 0.0), (-1.0, 1.0, 0.0), (1.0, 1.0, 2.0), (1.0, -1.0, 2.0), (-1.0, -1.0, 2.0), (-1.0, 1.0, 2.0)], [], [(0, 1, 2, 3), (4, 7, 6, 5), (0, 4, 5, 1), (1, 5, 6, 2), (2, 6, 7, 3), (4, 0, 3, 7)])
me_cube_026.materials.append(mat_material_012)
me_cube_026.use_remesh_preserve_volume = False
me_cube_026.use_remesh_preserve_attributes = False
me_cube_026.use_mirror_vertex_groups = False
me_cube_026.update()
me_cube_027 = bpy.data.meshes.new('Cube.027')
me_cube_027.from_pydata([(1.0, 1.0, 0.0), (1.0, -1.0, 0.0), (-1.0, -1.0, 0.0), (-1.0, 1.0, 0.0), (1.0, 1.0, 2.0), (1.0, -1.0, 2.0), (-1.0, -1.0, 2.0), (-1.0, 1.0, 2.0)], [], [(0, 1, 2, 3), (4, 7, 6, 5), (0, 4, 5, 1), (1, 5, 6, 2), (2, 6, 7, 3), (4, 0, 3, 7)])
me_cube_027.materials.append(mat_material_012)
me_cube_027.use_remesh_preserve_volume = False
me_cube_027.use_remesh_preserve_attributes = False
me_cube_027.use_mirror_vertex_groups = False
me_cube_027.update()
me_cube_028 = bpy.data.meshes.new('Cube.028')
me_cube_028.from_pydata([(1.0, 1.0, -1.0), (1.0, -1.0, -1.0), (-1.0, -1.0, -1.0), (-1.0, 1.0, -1.0), (1.0, 1.0, 1.0), (1.0, -1.0, 1.0), (-1.0, -1.0, 1.0), (-1.0, 1.0, 1.0)], [], [(0, 1, 2, 3), (4, 7, 6, 5), (0, 4, 5, 1), (1, 5, 6, 2), (2, 6, 7, 3), (4, 0, 3, 7)])
me_cube_028.materials.append(mat_material_013)
me_cube_028.use_remesh_preserve_volume = False
me_cube_028.use_remesh_preserve_attributes = False
me_cube_028.use_mirror_vertex_groups = False
me_cube_028.update()
me_cube_029 = bpy.data.meshes.new('Cube.029')
me_cube_029.from_pydata([(1.0, 1.0, 0.0), (1.0, -1.0, 0.0), (-1.0, -1.0, 0.0), (-1.0, 1.0, 0.0), (1.0, 1.0, 2.0), (1.0, -1.0, 2.0), (-1.0, -1.0, 2.0), (-1.0, 1.0, 2.0)], [], [(0, 1, 2, 3), (4, 7, 6, 5), (0, 4, 5, 1), (1, 5, 6, 2), (2, 6, 7, 3), (4, 0, 3, 7)])
me_cube_029.materials.append(mat_material_014)
me_cube_029.use_remesh_preserve_volume = False
me_cube_029.use_remesh_preserve_attributes = False
me_cube_029.use_mirror_vertex_groups = False
me_cube_029.update()
me_cube_030 = bpy.data.meshes.new('Cube.030')
me_cube_030.from_pydata([(1.0, 1.0, 0.0), (1.0, -1.0, 0.0), (-1.0, -1.0, 0.0), (-1.0, 1.0, 0.0), (1.0, 1.0, 2.0), (1.0, -1.0, 2.0), (-1.0, -1.0, 2.0), (-1.0, 1.0, 2.0)], [], [(0, 1, 2, 3), (4, 7, 6, 5), (0, 4, 5, 1), (1, 5, 6, 2), (2, 6, 7, 3), (4, 0, 3, 7)])
me_cube_030.materials.append(mat_material_014)
me_cube_030.use_remesh_preserve_volume = False
me_cube_030.use_remesh_preserve_attributes = False
me_cube_030.use_mirror_vertex_groups = False
me_cube_030.update()
me_cube_031 = bpy.data.meshes.new('Cube.031')
me_cube_031.from_pydata([(1.0, 1.0, 0.0), (1.0, -1.0, 0.0), (-1.0, -1.0, 0.0), (-1.0, 1.0, 0.0), (1.0, 1.0, 2.0), (1.0, -1.0, 2.0), (-1.0, -1.0, 2.0), (-1.0, 1.0, 2.0)], [], [(0, 1, 2, 3), (4, 7, 6, 5), (0, 4, 5, 1), (1, 5, 6, 2), (2, 6, 7, 3), (4, 0, 3, 7)])
me_cube_031.materials.append(mat_material_014)
me_cube_031.use_remesh_preserve_volume = False
me_cube_031.use_remesh_preserve_attributes = False
me_cube_031.use_mirror_vertex_groups = False
me_cube_031.update()
me_cube_032 = bpy.data.meshes.new('Cube.032')
me_cube_032.from_pydata([(1.0, 1.0, -1.0), (1.0, -1.0, -1.0), (-1.0, -1.0, -1.0), (-1.0, 1.0, -1.0), (1.0, 1.0, 1.0), (1.0, -1.0, 1.0), (-1.0, -1.0, 1.0), (-1.0, 1.0, 1.0)], [], [(0, 1, 2, 3), (4, 7, 6, 5), (0, 4, 5, 1), (1, 5, 6, 2), (2, 6, 7, 3), (4, 0, 3, 7)])
me_cube_032.materials.append(mat_material_015)
me_cube_032.use_remesh_preserve_volume = False
me_cube_032.use_remesh_preserve_attributes = False
me_cube_032.use_mirror_vertex_groups = False
me_cube_032.update()
me_cube_033 = bpy.data.meshes.new('Cube.033')
me_cube_033.from_pydata([(1.0, 1.0, 0.0), (1.0, -1.0, 0.0), (-1.0, -1.0, 0.0), (-1.0, 1.0, 0.0), (1.0, 1.0, 2.0), (1.0, -1.0, 2.0), (-1.0, -1.0, 2.0), (-1.0, 1.0, 2.0)], [], [(0, 1, 2, 3), (4, 7, 6, 5), (0, 4, 5, 1), (1, 5, 6, 2), (2, 6, 7, 3), (4, 0, 3, 7)])
me_cube_033.materials.append(mat_material_016)
me_cube_033.use_remesh_preserve_volume = False
me_cube_033.use_remesh_preserve_attributes = False
me_cube_033.use_mirror_vertex_groups = False
me_cube_033.update()
me_cube_034 = bpy.data.meshes.new('Cube.034')
me_cube_034.from_pydata([(1.0, 1.0, 0.0), (1.0, -1.0, 0.0), (-1.0, -1.0, 0.0), (-1.0, 1.0, 0.0), (1.0, 1.0, 2.0), (1.0, -1.0, 2.0), (-1.0, -1.0, 2.0), (-1.0, 1.0, 2.0)], [], [(0, 1, 2, 3), (4, 7, 6, 5), (0, 4, 5, 1), (1, 5, 6, 2), (2, 6, 7, 3), (4, 0, 3, 7)])
me_cube_034.materials.append(mat_material_016)
me_cube_034.use_remesh_preserve_volume = False
me_cube_034.use_remesh_preserve_attributes = False
me_cube_034.use_mirror_vertex_groups = False
me_cube_034.update()
me_cube_035 = bpy.data.meshes.new('Cube.035')
me_cube_035.from_pydata([(1.0, 1.0, 0.0), (1.0, -1.0, 0.0), (-1.0, -1.0, 0.0), (-1.0, 1.0, 0.0), (1.0, 1.0, 2.0), (1.0, -1.0, 2.0), (-1.0, -1.0, 2.0), (-1.0, 1.0, 2.0)], [], [(0, 1, 2, 3), (4, 7, 6, 5), (0, 4, 5, 1), (1, 5, 6, 2), (2, 6, 7, 3), (4, 0, 3, 7)])
me_cube_035.materials.append(mat_material_016)
me_cube_035.use_remesh_preserve_volume = False
me_cube_035.use_remesh_preserve_attributes = False
me_cube_035.use_mirror_vertex_groups = False
me_cube_035.update()
me_cube_036 = bpy.data.meshes.new('Cube.036')
me_cube_036.from_pydata([(1.0, 1.0, -1.0), (1.0, -1.0, -1.0), (-1.0, -1.0, -1.0), (-1.0, 1.0, -1.0), (1.0, 1.0, 1.0), (1.0, -1.0, 1.0), (-1.0, -1.0, 1.0), (-1.0, 1.0, 1.0)], [], [(0, 1, 2, 3), (4, 7, 6, 5), (0, 4, 5, 1), (1, 5, 6, 2), (2, 6, 7, 3), (4, 0, 3, 7)])
me_cube_036.materials.append(mat_material_017)
me_cube_036.use_remesh_preserve_volume = False
me_cube_036.use_remesh_preserve_attributes = False
me_cube_036.use_mirror_vertex_groups = False
me_cube_036.update()
me_cube_037 = bpy.data.meshes.new('Cube.037')
me_cube_037.from_pydata([(1.0, 1.0, 0.0), (1.0, -1.0, 0.0), (-1.0, -1.0, 0.0), (-1.0, 1.0, 0.0), (1.0, 1.0, 2.0), (1.0, -1.0, 2.0), (-1.0, -1.0, 2.0), (-1.0, 1.0, 2.0)], [], [(0, 1, 2, 3), (4, 7, 6, 5), (0, 4, 5, 1), (1, 5, 6, 2), (2, 6, 7, 3), (4, 0, 3, 7)])
me_cube_037.materials.append(mat_material_018)
me_cube_037.use_remesh_preserve_volume = False
me_cube_037.use_remesh_preserve_attributes = False
me_cube_037.use_mirror_vertex_groups = False
me_cube_037.update()
me_cube_038 = bpy.data.meshes.new('Cube.038')
me_cube_038.from_pydata([(1.0, 1.0, 0.0), (1.0, -1.0, 0.0), (-1.0, -1.0, 0.0), (-1.0, 1.0, 0.0), (1.0, 1.0, 2.0), (1.0, -1.0, 2.0), (-1.0, -1.0, 2.0), (-1.0, 1.0, 2.0)], [], [(0, 1, 2, 3), (4, 7, 6, 5), (0, 4, 5, 1), (1, 5, 6, 2), (2, 6, 7, 3), (4, 0, 3, 7)])
me_cube_038.materials.append(mat_material_018)
me_cube_038.use_remesh_preserve_volume = False
me_cube_038.use_remesh_preserve_attributes = False
me_cube_038.use_mirror_vertex_groups = False
me_cube_038.update()
me_cube_039 = bpy.data.meshes.new('Cube.039')
me_cube_039.from_pydata([(1.0, 1.0, 0.0), (1.0, -1.0, 0.0), (-1.0, -1.0, 0.0), (-1.0, 1.0, 0.0), (1.0, 1.0, 2.0), (1.0, -1.0, 2.0), (-1.0, -1.0, 2.0), (-1.0, 1.0, 2.0)], [], [(0, 1, 2, 3), (4, 7, 6, 5), (0, 4, 5, 1), (1, 5, 6, 2), (2, 6, 7, 3), (4, 0, 3, 7)])
me_cube_039.materials.append(mat_material_018)
me_cube_039.use_remesh_preserve_volume = False
me_cube_039.use_remesh_preserve_attributes = False
me_cube_039.use_mirror_vertex_groups = False
me_cube_039.update()
me_cube_040 = bpy.data.meshes.new('Cube.040')
me_cube_040.from_pydata([(1.0, 1.0, -1.0), (1.0, -1.0, -1.0), (-1.0, -1.0, -1.0), (-1.0, 1.0, -1.0), (1.0, 1.0, 1.0), (1.0, -1.0, 1.0), (-1.0, -1.0, 1.0), (-1.0, 1.0, 1.0)], [], [(0, 1, 2, 3), (4, 7, 6, 5), (0, 4, 5, 1), (1, 5, 6, 2), (2, 6, 7, 3), (4, 0, 3, 7)])
me_cube_040.materials.append(mat_material_019)
me_cube_040.use_remesh_preserve_volume = False
me_cube_040.use_remesh_preserve_attributes = False
me_cube_040.use_mirror_vertex_groups = False
me_cube_040.update()
me_cube_041 = bpy.data.meshes.new('Cube.041')
me_cube_041.from_pydata([(1.0, 1.0, 0.0), (1.0, -1.0, 0.0), (-1.0, -1.0, 0.0), (-1.0, 1.0, 0.0), (1.0, 1.0, 2.0), (1.0, -1.0, 2.0), (-1.0, -1.0, 2.0), (-1.0, 1.0, 2.0)], [], [(0, 1, 2, 3), (4, 7, 6, 5), (0, 4, 5, 1), (1, 5, 6, 2), (2, 6, 7, 3), (4, 0, 3, 7)])
me_cube_041.materials.append(mat_material_020)
me_cube_041.use_remesh_preserve_volume = False
me_cube_041.use_remesh_preserve_attributes = False
me_cube_041.use_mirror_vertex_groups = False
me_cube_041.update()
me_cube_042 = bpy.data.meshes.new('Cube.042')
me_cube_042.from_pydata([(1.0, 1.0, 0.0), (1.0, -1.0, 0.0), (-1.0, -1.0, 0.0), (-1.0, 1.0, 0.0), (1.0, 1.0, 2.0), (1.0, -1.0, 2.0), (-1.0, -1.0, 2.0), (-1.0, 1.0, 2.0)], [], [(0, 1, 2, 3), (4, 7, 6, 5), (0, 4, 5, 1), (1, 5, 6, 2), (2, 6, 7, 3), (4, 0, 3, 7)])
me_cube_042.materials.append(mat_material_020)
me_cube_042.use_remesh_preserve_volume = False
me_cube_042.use_remesh_preserve_attributes = False
me_cube_042.use_mirror_vertex_groups = False
me_cube_042.update()
me_cube_043 = bpy.data.meshes.new('Cube.043')
me_cube_043.from_pydata([(1.0, 1.0, 0.0), (1.0, -1.0, 0.0), (-1.0, -1.0, 0.0), (-1.0, 1.0, 0.0), (1.0, 1.0, 2.0), (1.0, -1.0, 2.0), (-1.0, -1.0, 2.0), (-1.0, 1.0, 2.0)], [], [(0, 1, 2, 3), (4, 7, 6, 5), (0, 4, 5, 1), (1, 5, 6, 2), (2, 6, 7, 3), (4, 0, 3, 7)])
me_cube_043.materials.append(mat_material_020)
me_cube_043.use_remesh_preserve_volume = False
me_cube_043.use_remesh_preserve_attributes = False
me_cube_043.use_mirror_vertex_groups = False
me_cube_043.update()
me_cube_048 = bpy.data.meshes.new('Cube.048')
me_cube_048.from_pydata([(1.0, 1.0, -1.0), (1.0, -1.0, -1.0), (-1.0, -1.0, -1.0), (-1.0, 1.0, -1.0), (1.0, 1.0, 1.0), (1.0, -1.0, 1.0), (-1.0, -1.0, 1.0), (-1.0, 1.0, 1.0)], [], [(0, 1, 2, 3), (4, 7, 6, 5), (0, 4, 5, 1), (1, 5, 6, 2), (2, 6, 7, 3), (4, 0, 3, 7)])
me_cube_048.materials.append(mat_material_023)
me_cube_048.use_remesh_preserve_volume = False
me_cube_048.use_remesh_preserve_attributes = False
me_cube_048.use_mirror_vertex_groups = False
me_cube_048.update()
me_cube_049 = bpy.data.meshes.new('Cube.049')
me_cube_049.from_pydata([(1.0, 1.0, 0.0), (1.0, -1.0, 0.0), (-1.0, -1.0, 0.0), (-1.0, 1.0, 0.0), (1.0, 1.0, 2.0), (1.0, -1.0, 2.0), (-1.0, -1.0, 2.0), (-1.0, 1.0, 2.0)], [], [(0, 1, 2, 3), (4, 7, 6, 5), (0, 4, 5, 1), (1, 5, 6, 2), (2, 6, 7, 3), (4, 0, 3, 7)])
me_cube_049.materials.append(mat_material_024)
me_cube_049.use_remesh_preserve_volume = False
me_cube_049.use_remesh_preserve_attributes = False
me_cube_049.use_mirror_vertex_groups = False
me_cube_049.update()
me_cube_050 = bpy.data.meshes.new('Cube.050')
me_cube_050.from_pydata([(1.0, 1.0, 0.0), (1.0, -1.0, 0.0), (-1.0, -1.0, 0.0), (-1.0, 1.0, 0.0), (1.0, 1.0, 2.0), (1.0, -1.0, 2.0), (-1.0, -1.0, 2.0), (-1.0, 1.0, 2.0)], [], [(0, 1, 2, 3), (4, 7, 6, 5), (0, 4, 5, 1), (1, 5, 6, 2), (2, 6, 7, 3), (4, 0, 3, 7)])
me_cube_050.materials.append(mat_material_024)
me_cube_050.use_remesh_preserve_volume = False
me_cube_050.use_remesh_preserve_attributes = False
me_cube_050.use_mirror_vertex_groups = False
me_cube_050.update()
me_cube_051 = bpy.data.meshes.new('Cube.051')
me_cube_051.from_pydata([(1.0, 1.0, 0.0), (1.0, -1.0, 0.0), (-1.0, -1.0, 0.0), (-1.0, 1.0, 0.0), (1.0, 1.0, 2.0), (1.0, -1.0, 2.0), (-1.0, -1.0, 2.0), (-1.0, 1.0, 2.0)], [], [(0, 1, 2, 3), (4, 7, 6, 5), (0, 4, 5, 1), (1, 5, 6, 2), (2, 6, 7, 3), (4, 0, 3, 7)])
me_cube_051.materials.append(mat_material_024)
me_cube_051.use_remesh_preserve_volume = False
me_cube_051.use_remesh_preserve_attributes = False
me_cube_051.use_mirror_vertex_groups = False
me_cube_051.update()
me_cube_052 = bpy.data.meshes.new('Cube.052')
me_cube_052.from_pydata([(1.0, 1.0, -1.0), (1.0, -1.0, -1.0), (-1.0, -1.0, -1.0), (-1.0, 1.0, -1.0), (1.0, 1.0, 1.0), (1.0, -1.0, 1.0), (-1.0, -1.0, 1.0), (-1.0, 1.0, 1.0)], [], [(0, 1, 2, 3), (4, 7, 6, 5), (0, 4, 5, 1), (1, 5, 6, 2), (2, 6, 7, 3), (4, 0, 3, 7)])
me_cube_052.materials.append(mat_material_025)
me_cube_052.use_remesh_preserve_volume = False
me_cube_052.use_remesh_preserve_attributes = False
me_cube_052.use_mirror_vertex_groups = False
me_cube_052.update()
me_cube_053 = bpy.data.meshes.new('Cube.053')
me_cube_053.from_pydata([(1.0, 1.0, 0.0), (1.0, -1.0, 0.0), (-1.0, -1.0, 0.0), (-1.0, 1.0, 0.0), (1.0, 1.0, 2.0), (1.0, -1.0, 2.0), (-1.0, -1.0, 2.0), (-1.0, 1.0, 2.0)], [], [(0, 1, 2, 3), (4, 7, 6, 5), (0, 4, 5, 1), (1, 5, 6, 2), (2, 6, 7, 3), (4, 0, 3, 7)])
me_cube_053.materials.append(mat_material_026)
me_cube_053.use_remesh_preserve_volume = False
me_cube_053.use_remesh_preserve_attributes = False
me_cube_053.use_mirror_vertex_groups = False
me_cube_053.update()
me_cube_054 = bpy.data.meshes.new('Cube.054')
me_cube_054.from_pydata([(1.0, 1.0, 0.0), (1.0, -1.0, 0.0), (-1.0, -1.0, 0.0), (-1.0, 1.0, 0.0), (1.0, 1.0, 2.0), (1.0, -1.0, 2.0), (-1.0, -1.0, 2.0), (-1.0, 1.0, 2.0)], [], [(0, 1, 2, 3), (4, 7, 6, 5), (0, 4, 5, 1), (1, 5, 6, 2), (2, 6, 7, 3), (4, 0, 3, 7)])
me_cube_054.materials.append(mat_material_026)
me_cube_054.use_remesh_preserve_volume = False
me_cube_054.use_remesh_preserve_attributes = False
me_cube_054.use_mirror_vertex_groups = False
me_cube_054.update()
me_cube_055 = bpy.data.meshes.new('Cube.055')
me_cube_055.from_pydata([(1.0, 1.0, 0.0), (1.0, -1.0, 0.0), (-1.0, -1.0, 0.0), (-1.0, 1.0, 0.0), (1.0, 1.0, 2.0), (1.0, -1.0, 2.0), (-1.0, -1.0, 2.0), (-1.0, 1.0, 2.0)], [], [(0, 1, 2, 3), (4, 7, 6, 5), (0, 4, 5, 1), (1, 5, 6, 2), (2, 6, 7, 3), (4, 0, 3, 7)])
me_cube_055.materials.append(mat_material_026)
me_cube_055.use_remesh_preserve_volume = False
me_cube_055.use_remesh_preserve_attributes = False
me_cube_055.use_mirror_vertex_groups = False
me_cube_055.update()
me_cube_056 = bpy.data.meshes.new('Cube.056')
me_cube_056.from_pydata([(1.0, 1.0, -1.0), (1.0, -1.0, -1.0), (-1.0, -1.0, -1.0), (-1.0, 1.0, -1.0), (1.0, 1.0, 1.0), (1.0, -1.0, 1.0), (-1.0, -1.0, 1.0), (-1.0, 1.0, 1.0)], [], [(0, 1, 2, 3), (4, 7, 6, 5), (0, 4, 5, 1), (1, 5, 6, 2), (2, 6, 7, 3), (4, 0, 3, 7)])
me_cube_056.materials.append(mat_material_027)
me_cube_056.use_remesh_preserve_volume = False
me_cube_056.use_remesh_preserve_attributes = False
me_cube_056.use_mirror_vertex_groups = False
me_cube_056.update()
me_cube_057 = bpy.data.meshes.new('Cube.057')
me_cube_057.from_pydata([(1.0, 1.0, 0.0), (1.0, -1.0, 0.0), (-1.0, -1.0, 0.0), (-1.0, 1.0, 0.0), (1.0, 1.0, 2.0), (1.0, -1.0, 2.0), (-1.0, -1.0, 2.0), (-1.0, 1.0, 2.0)], [], [(0, 1, 2, 3), (4, 7, 6, 5), (0, 4, 5, 1), (1, 5, 6, 2), (2, 6, 7, 3), (4, 0, 3, 7)])
me_cube_057.materials.append(mat_material_028)
me_cube_057.use_remesh_preserve_volume = False
me_cube_057.use_remesh_preserve_attributes = False
me_cube_057.use_mirror_vertex_groups = False
me_cube_057.update()
me_cube_058 = bpy.data.meshes.new('Cube.058')
me_cube_058.from_pydata([(1.0, 1.0, 0.0), (1.0, -1.0, 0.0), (-1.0, -1.0, 0.0), (-1.0, 1.0, 0.0), (1.0, 1.0, 2.0), (1.0, -1.0, 2.0), (-1.0, -1.0, 2.0), (-1.0, 1.0, 2.0)], [], [(0, 1, 2, 3), (4, 7, 6, 5), (0, 4, 5, 1), (1, 5, 6, 2), (2, 6, 7, 3), (4, 0, 3, 7)])
me_cube_058.materials.append(mat_material_028)
me_cube_058.use_remesh_preserve_volume = False
me_cube_058.use_remesh_preserve_attributes = False
me_cube_058.use_mirror_vertex_groups = False
me_cube_058.update()
me_cube_059 = bpy.data.meshes.new('Cube.059')
me_cube_059.from_pydata([(1.0, 1.0, 0.0), (1.0, -1.0, 0.0), (-1.0, -1.0, 0.0), (-1.0, 1.0, 0.0), (1.0, 1.0, 2.0), (1.0, -1.0, 2.0), (-1.0, -1.0, 2.0), (-1.0, 1.0, 2.0)], [], [(0, 1, 2, 3), (4, 7, 6, 5), (0, 4, 5, 1), (1, 5, 6, 2), (2, 6, 7, 3), (4, 0, 3, 7)])
me_cube_059.materials.append(mat_material_028)
me_cube_059.use_remesh_preserve_volume = False
me_cube_059.use_remesh_preserve_attributes = False
me_cube_059.use_mirror_vertex_groups = False
me_cube_059.update()
me_circle = bpy.data.meshes.new('Circle')
me_circle.from_pydata([(0.0, 1.0, 0.0), (-0.1951, 0.9808, 0.0), (-0.3827, 0.9239, 0.0), (-0.5556, 0.8315, 0.0), (-0.7071, 0.7071, 0.0), (-0.8315, 0.5556, 0.0), (-0.9239, 0.3827, 0.0), (-0.9808, 0.1951, 0.0), (-1.0, 7.55e-08, 0.0), (-0.9808, -0.1951, 0.0), (-0.9239, -0.3827, 0.0), (-0.8315, -0.5556, 0.0), (-0.7071, -0.7071, 0.0), (-0.5556, -0.8315, 0.0), (-0.3827, -0.9239, 0.0), (-0.1951, -0.9808, 0.0), (3.258e-07, -1.0, 0.0), (0.1951, -0.9808, 0.0), (0.3827, -0.9239, 0.0), (0.5556, -0.8315, 0.0), (0.7071, -0.7071, 0.0), (0.8315, -0.5556, 0.0), (0.9239, -0.3827, 0.0), (0.9808, -0.1951, 0.0), (1.0, 9.656e-07, 0.0), (0.9808, 0.1951, 0.0), (0.9239, 0.3827, 0.0), (0.8315, 0.5556, 0.0), (0.7071, 0.7071, 0.0), (0.5556, 0.8315, 0.0), (0.3827, 0.9239, 0.0), (0.1951, 0.9808, 0.0), (0.0, 1.0, 1.069), (-0.1951, 0.9808, 1.069), (-0.3827, 0.9239, 1.069), (-0.5556, 0.8315, 1.069), (-0.7071, 0.7071, 1.069), (-0.8315, 0.5556, 1.069), (-0.9239, 0.3827, 1.069), (-0.9808, 0.1951, 1.069), (-1.0, 7.55e-08, 1.069), (-0.9808, -0.1951, 1.069), (-0.9239, -0.3827, 1.069), (-0.8315, -0.5556, 1.069), (-0.7071, -0.7071, 1.069), (-0.5556, -0.8315, 1.069), (-0.3827, -0.9239, 1.069), (-0.1951, -0.9808, 1.069), (3.258e-07, -1.0, 1.069), (0.1951, -0.9808, 1.069), (0.3827, -0.9239, 1.069), (0.5556, -0.8315, 1.069), (0.7071, -0.7071, 1.069), (0.8315, -0.5556, 1.069), (0.9239, -0.3827, 1.069), (0.9808, -0.1951, 1.069), (1.0, 9.656e-07, 1.069), (0.9808, 0.1951, 1.069), (0.9239, 0.3827, 1.069), (0.8315, 0.5556, 1.069), (0.7071, 0.7071, 1.069), (0.5556, 0.8315, 1.069), (0.3827, 0.9239, 1.069), (0.1951, 0.9808, 1.069), (4.351e-08, 1.247, 1.069), (-0.2433, 1.223, 1.069), (-0.4772, 1.152, 1.069), (-0.6928, 1.037, 1.069), (-0.8818, 0.8818, 1.069), (-1.037, 0.6928, 1.069), (-1.152, 0.4772, 1.069), (-1.223, 0.2433, 1.069), (-1.247, 3.304e-08, 1.069), (-1.223, -0.2433, 1.069), (-1.152, -0.4772, 1.069), (-1.037, -0.6928, 1.069), (-0.8818, -0.8818, 1.069), (-0.6928, -1.037, 1.069), (-0.4772, -1.152, 1.069), (-0.2433, -1.223, 1.069), (4.499e-07, -1.247, 1.069), (0.2433, -1.223, 1.069), (0.4772, -1.152, 1.069), (0.6929, -1.037, 1.069), (0.8818, -0.8818, 1.069), (1.037, -0.6928, 1.069), (1.152, -0.4772, 1.069), (1.223, -0.2433, 1.069), (1.247, 1.143e-06, 1.069), (1.223, 0.2433, 1.069), (1.152, 0.4772, 1.069), (1.037, 0.6929, 1.069), (0.8818, 0.8818, 1.069), (0.6928, 1.037, 1.069), (0.4772, 1.152, 1.069), (0.2433, 1.223, 1.069), (2.475e-08, 1.05, 1.257), (-0.2049, 1.03, 1.257), (-0.4019, 0.9703, 1.257), (-0.5835, 0.8732, 1.257), (-0.7426, 0.7426, 1.257), (-0.8732, 0.5835, 1.257), (-0.9703, 0.4019, 1.257), (-1.03, 0.2049, 1.257), (-1.05, 4.582e-08, 1.257), (-1.03, -0.2049, 1.257), (-0.9703, -0.4019, 1.257), (-0.8732, -0.5835, 1.257), (-0.7426, -0.7426, 1.257), (-0.5835, -0.8732, 1.257), (-0.4019, -0.9703, 1.257), (-0.2049, -1.03, 1.257), (3.669e-07, -1.05, 1.257), (0.2049, -1.03, 1.257), (0.4019, -0.9703, 1.257), (0.5835, -0.8732, 1.257), (0.7426, -0.7426, 1.257), (0.8732, -0.5835, 1.257), (0.9703, -0.4019, 1.257), (1.03, -0.2049, 1.257), (1.05, 9.806e-07, 1.257), (1.03, 0.2049, 1.257), (0.9703, 0.4019, 1.257), (0.8732, 0.5835, 1.257), (0.7426, 0.7426, 1.257), (0.5835, 0.8732, 1.257), (0.4019, 0.9703, 1.257), (0.2049, 1.03, 1.257), (-1.061e-07, -0.1586, 1.257), (0.03093, -0.1555, 1.257), (0.06068, -0.1465, 1.257), (0.08809, -0.1318, 1.257), (0.1121, -0.1121, 1.257), (0.1318, -0.08809, 1.257), (0.1465, -0.06068, 1.257), (0.1555, -0.03093, 1.257), (0.1586, 3.704e-07, 1.257), (0.1555, 0.03093, 1.257), (0.1465, 0.06068, 1.257), (0.1318, 0.08809, 1.257), (0.1121, 0.1121, 1.257), (0.08809, 0.1318, 1.257), (0.06068, 0.1465, 1.257), (0.03093, 0.1555, 1.257), (-1.578e-07, 0.1586, 1.257), (-0.03093, 0.1555, 1.257), (-0.06068, 0.1465, 1.257), (-0.08809, 0.1318, 1.257), (-0.1121, 0.1121, 1.257), (-0.1318, 0.08809, 1.257), (-0.1465, 0.06068, 1.257), (-0.1555, 0.03093, 1.257), (-0.1586, 2.293e-07, 1.257), (-0.1555, -0.03093, 1.257), (-0.1465, -0.06068, 1.257), (-0.1318, -0.08809, 1.257), (-0.1121, -0.1121, 1.257), (-0.08809, -0.1318, 1.257), (-0.06068, -0.1465, 1.257), (-0.03093, -0.1555, 1.257), (2.003e-07, -0.2486, 1.401), (0.04849, -0.2438, 1.401), (0.09512, -0.2296, 1.401), (0.1381, -0.2067, 1.401), (0.1758, -0.1758, 1.401), (0.2067, -0.1381, 1.401), (0.2296, -0.09512, 1.401), (0.2438, -0.04849, 1.401), (0.2486, 3.925e-07, 1.401), (0.2438, 0.04849, 1.401), (0.2296, 0.09512, 1.401), (0.2067, 0.1381, 1.401), (0.1758, 0.1758, 1.401), (0.1381, 0.2067, 1.401), (0.09512, 0.2296, 1.401), (0.04849, 0.2438, 1.401), (1.193e-07, 0.2486, 1.401), (-0.04849, 0.2438, 1.401), (-0.09512, 0.2296, 1.401), (-0.1381, 0.2067, 1.401), (-0.1758, 0.1758, 1.401), (-0.2067, 0.1381, 1.401), (-0.2296, 0.09512, 1.401), (-0.2438, 0.04849, 1.401), (-0.2486, 1.712e-07, 1.401), (-0.2438, -0.04849, 1.401), (-0.2296, -0.09512, 1.401), (-0.2067, -0.1381, 1.401), (-0.1758, -0.1758, 1.401), (-0.1381, -0.2067, 1.401), (-0.09512, -0.2296, 1.401), (-0.04849, -0.2438, 1.401), (2.401e-07, -0.1033, 1.486), (0.02015, -0.1013, 1.486), (0.03953, -0.09542, 1.486), (0.05738, -0.08588, 1.486), (0.07303, -0.07303, 1.486), (0.08588, -0.05738, 1.486), (0.09542, -0.03952, 1.486), (0.1013, -0.02015, 1.486), (0.1033, 3.593e-07, 1.486), (0.1013, 0.02015, 1.486), (0.09542, 0.03953, 1.486), (0.08588, 0.05738, 1.486), (0.07303, 0.07303, 1.486), (0.05738, 0.08588, 1.486), (0.03953, 0.09542, 1.486), (0.02015, 0.1013, 1.486), (2.064e-07, 0.1033, 1.486), (-0.02015, 0.1013, 1.486), (-0.03953, 0.09542, 1.486), (-0.05738, 0.08588, 1.486), (-0.07303, 0.07303, 1.486), (-0.08588, 0.05738, 1.486), (-0.09542, 0.03953, 1.486), (-0.1013, 0.02015, 1.486), (-0.1033, 2.674e-07, 1.486), (-0.1013, -0.02015, 1.486), (-0.09542, -0.03953, 1.486), (-0.08588, -0.05738, 1.486), (-0.07303, -0.07303, 1.486), (-0.05738, -0.08588, 1.486), (-0.03952, -0.09542, 1.486), (-0.02015, -0.1013, 1.486)], [], [(1, 0, 31, 30, 29, 28, 27, 26, 25, 24, 23, 22, 21, 20, 19, 18, 17, 16, 15, 14, 13, 12, 11, 10, 9, 8, 7, 6, 5, 4, 3, 2), (62, 63, 95, 94), (29, 30, 62, 61), (18, 19, 51, 50), (7, 8, 40, 39), (27, 28, 60, 59), (16, 17, 49, 48), (5, 6, 38, 37), (25, 26, 58, 57), (3, 4, 36, 35), (14, 15, 47, 46), (23, 24, 56, 55), (1, 2, 34, 33), (12, 13, 45, 44), (21, 22, 54, 53), (10, 11, 43, 42), (30, 31, 63, 62), (19, 20, 52, 51), (8, 9, 41, 40), (28, 29, 61, 60), (17, 18, 50, 49), (6, 7, 39, 38), (26, 27, 59, 58), (4, 5, 37, 36), (15, 16, 48, 47), (24, 25, 57, 56), (2, 3, 35, 34), (13, 14, 46, 45), (22, 23, 55, 54), (0, 1, 33, 32), (11, 12, 44, 43), (31, 0, 32, 63), (20, 21, 53, 52), (9, 10, 42, 41), (85, 86, 118, 117), (51, 52, 84, 83), (40, 41, 73, 72), (60, 61, 93, 92), (49, 50, 82, 81), (38, 39, 71, 70), (58, 59, 91, 90), (36, 37, 69, 68), (47, 48, 80, 79), (56, 57, 89, 88), (34, 35, 67, 66), (45, 46, 78, 77), (54, 55, 87, 86), (32, 33, 65, 64), (43, 44, 76, 75), (63, 32, 64, 95), (52, 53, 85, 84), (41, 42, 74, 73), (61, 62, 94, 93), (50, 51, 83, 82), (39, 40, 72, 71), (59, 60, 92, 91), (48, 49, 81, 80), (37, 38, 70, 69), (57, 58, 90, 89), (35, 36, 68, 67), (46, 47, 79, 78), (55, 56, 88, 87), (33, 34, 66, 65), (44, 45, 77, 76), (53, 54, 86, 85), (42, 43, 75, 74), (119, 120, 152, 151), (74, 75, 107, 106), (94, 95, 127, 126), (83, 84, 116, 115), (72, 73, 105, 104), (92, 93, 125, 124), (81, 82, 114, 113), (70, 71, 103, 102), (90, 91, 123, 122), (68, 69, 101, 100), (79, 80, 112, 111), (88, 89, 121, 120), (66, 67, 99, 98), (77, 78, 110, 109), (86, 87, 119, 118), (64, 65, 97, 96), (75, 76, 108, 107), (95, 64, 96, 127), (84, 85, 117, 116), (73, 74, 106, 105), (93, 94, 126, 125), (82, 83, 115, 114), (71, 72, 104, 103), (91, 92, 124, 123), (80, 81, 113, 112), (69, 70, 102, 101), (89, 90, 122, 121), (67, 68, 100, 99), (78, 79, 111, 110), (87, 88, 120, 119), (65, 66, 98, 97), (76, 77, 109, 108), (153, 154, 186, 185), (97, 98, 130, 129), (108, 109, 141, 140), (117, 118, 150, 149), (106, 107, 139, 138), (126, 127, 159, 158), (115, 116, 148, 147), (104, 105, 137, 136), (124, 125, 157, 156), (113, 114, 146, 145), (102, 103, 135, 134), (122, 123, 155, 154), (100, 101, 133, 132), (111, 112, 144, 143), (120, 121, 153, 152), (98, 99, 131, 130), (109, 110, 142, 141), (118, 119, 151, 150), (96, 97, 129, 128), (107, 108, 140, 139), (127, 96, 128, 159), (116, 117, 149, 148), (105, 106, 138, 137), (125, 126, 158, 157), (114, 115, 147, 146), (103, 104, 136, 135), (123, 124, 156, 155), (112, 113, 145, 144), (101, 102, 134, 133), (121, 122, 154, 153), (99, 100, 132, 131), (110, 111, 143, 142), (187, 188, 220, 219), (131, 132, 164, 163), (142, 143, 175, 174), (151, 152, 184, 183), (129, 130, 162, 161), (140, 141, 173, 172), (149, 150, 182, 181), (138, 139, 171, 170), (158, 159, 191, 190), (147, 148, 180, 179), (136, 137, 169, 168), (156, 157, 189, 188), (145, 146, 178, 177), (134, 135, 167, 166), (154, 155, 187, 186), (132, 133, 165, 164), (143, 144, 176, 175), (152, 153, 185, 184), (130, 131, 163, 162), (141, 142, 174, 173), (150, 151, 183, 182), (128, 129, 161, 160), (139, 140, 172, 171), (159, 128, 160, 191), (148, 149, 181, 180), (137, 138, 170, 169), (157, 158, 190, 189), (146, 147, 179, 178), (135, 136, 168, 167), (155, 156, 188, 187), (144, 145, 177, 176), (133, 134, 166, 165), (193, 194, 195, 196, 197, 198, 199, 200, 201, 202, 203, 204, 205, 206, 207, 208, 209, 210, 211, 212, 213, 214, 215, 216, 217, 218, 219, 220, 221, 222, 223, 192), (176, 177, 209, 208), (165, 166, 198, 197), (185, 186, 218, 217), (163, 164, 196, 195), (174, 175, 207, 206), (183, 184, 216, 215), (161, 162, 194, 193), (172, 173, 205, 204), (181, 182, 214, 213), (170, 171, 203, 202), (190, 191, 223, 222), (179, 180, 212, 211), (168, 169, 201, 200), (188, 189, 221, 220), (177, 178, 210, 209), (166, 167, 199, 198), (186, 187, 219, 218), (164, 165, 197, 196), (175, 176, 208, 207), (184, 185, 217, 216), (162, 163, 195, 194), (173, 174, 206, 205), (182, 183, 215, 214), (160, 161, 193, 192), (171, 172, 204, 203), (191, 160, 192, 223), (180, 181, 213, 212), (169, 170, 202, 201), (189, 190, 222, 221), (178, 179, 211, 210), (167, 168, 200, 199)])
me_circle.materials.append(mat_material_029)
me_circle.use_remesh_preserve_volume = False
me_circle.use_remesh_preserve_attributes = False
me_circle.use_mirror_vertex_groups = False
me_circle.update()

# ---- objects
ob_plane_002 = bpy.data.objects.new('Plane.002', me_plane_002)
ob_plane_001 = bpy.data.objects.new('Plane.001', me_plane_001)
ob_lamp = bpy.data.objects.new('Lamp', light_lamp)
ob_camera = bpy.data.objects.new('Camera', cam_camera)
ob_plane = bpy.data.objects.new('Plane', me_plane)
ob_cube = bpy.data.objects.new('Cube', me_cube)
ob_cube_001 = bpy.data.objects.new('Cube.001', me_cube_021)
ob_cube_002 = bpy.data.objects.new('Cube.002', me_cube_022)
ob_cube_003 = bpy.data.objects.new('Cube.003', me_cube_023)
ob_cube_004 = bpy.data.objects.new('Cube.004', me_cube_024)
ob_cube_005 = bpy.data.objects.new('Cube.005', me_cube_025)
ob_cube_006 = bpy.data.objects.new('Cube.006', me_cube_026)
ob_cube_007 = bpy.data.objects.new('Cube.007', me_cube_027)
ob_cube_008 = bpy.data.objects.new('Cube.008', me_cube_028)
ob_cube_009 = bpy.data.objects.new('Cube.009', me_cube_029)
ob_cube_010 = bpy.data.objects.new('Cube.010', me_cube_030)
ob_cube_011 = bpy.data.objects.new('Cube.011', me_cube_031)
ob_cube_012 = bpy.data.objects.new('Cube.012', me_cube_032)
ob_cube_013 = bpy.data.objects.new('Cube.013', me_cube_033)
ob_cube_014 = bpy.data.objects.new('Cube.014', me_cube_034)
ob_cube_015 = bpy.data.objects.new('Cube.015', me_cube_035)
ob_cube_016 = bpy.data.objects.new('Cube.016', me_cube_036)
ob_cube_017 = bpy.data.objects.new('Cube.017', me_cube_037)
ob_cube_018 = bpy.data.objects.new('Cube.018', me_cube_038)
ob_cube_019 = bpy.data.objects.new('Cube.019', me_cube_039)
ob_cube_020 = bpy.data.objects.new('Cube.020', me_cube_040)
ob_cube_021 = bpy.data.objects.new('Cube.021', me_cube_041)
ob_cube_022 = bpy.data.objects.new('Cube.022', me_cube_042)
ob_cube_023 = bpy.data.objects.new('Cube.023', me_cube_043)
ob_cube_028 = bpy.data.objects.new('Cube.028', me_cube_048)
ob_cube_029 = bpy.data.objects.new('Cube.029', me_cube_049)
ob_cube_030 = bpy.data.objects.new('Cube.030', me_cube_050)
ob_cube_031 = bpy.data.objects.new('Cube.031', me_cube_051)
ob_cube_024 = bpy.data.objects.new('Cube.024', me_cube_052)
ob_cube_025 = bpy.data.objects.new('Cube.025', me_cube_053)
ob_cube_026 = bpy.data.objects.new('Cube.026', me_cube_054)
ob_cube_027 = bpy.data.objects.new('Cube.027', me_cube_055)
ob_cube_032 = bpy.data.objects.new('Cube.032', me_cube_056)
ob_cube_033 = bpy.data.objects.new('Cube.033', me_cube_057)
ob_cube_034 = bpy.data.objects.new('Cube.034', me_cube_058)
ob_cube_035 = bpy.data.objects.new('Cube.035', me_cube_059)
ob_lamp_001 = bpy.data.objects.new('Lamp.001', light_lamp_006)
ob_circle = bpy.data.objects.new('Circle', me_circle)

# ---- transforms, parenting, visibility, modifiers, constraints
ob_plane_002.location = (3.859, -4.329, 7.0)
ob_plane_002.rotation_euler = (3.927, 1.571, 0.0)
ob_plane_002.scale = (8.0, 16.0, 16.0)
ob_plane_002.lineart.crease_threshold = 0.0
ob_plane_001.location = (0.0, 0.0, 0.0)
ob_plane_001.scale = (8.0, 8.0, 1.0)
ob_plane_001.lineart.crease_threshold = 0.0
ob_lamp.location = (-3.558, -1.585, 9.684)
ob_lamp.rotation_euler = (0.4949, -0.5533, -0.4697)
ob_lamp.scale = (1.368, 1.837, 1.861)
ob_lamp.lock_rotations_4d = False
ob_lamp.empty_display_type = 'ARROWS'
ob_lamp.color = (0.0, 0.0, 0.0, 0.0)
ob_lamp.lineart.crease_threshold = 0.0
ob_camera.location = (-9.836, 9.388, 1.676)
ob_camera.rotation_euler = (1.584, 0.01018, -2.302)
ob_camera.scale = (4.717, 3.698, 3.838)
ob_camera.lock_rotations_4d = False
ob_camera.empty_display_type = 'ARROWS'
ob_camera.color = (0.0, 0.0, 0.0, 0.0)
ob_camera.hide_select = True
ob_camera.display_type = 'WIRE'
ob_camera.lineart.crease_threshold = 0.0
ob_plane.location = (0.0, 0.0, 0.6137)
ob_plane.scale = (8.043, 8.043, 8.043)
ob_plane.lineart.crease_threshold = 0.0
ob_cube.location = (4.647, 0.0, 2.277)
ob_cube.scale = (0.367, 0.367, 0.7339)
ob_cube.lock_rotations_4d = False
ob_cube.empty_display_type = 'ARROWS'
ob_cube.hide_select = True
ob_cube.lineart.crease_threshold = 0.0
ob_cube_001.location = (4.647, 0.0, 3.011)
ob_cube_001.rotation_euler = (1.047, 0.0, 0.0)
ob_cube_001.scale = (0.367, 0.367, 0.7339)
ob_cube_001.lock_rotations_4d = False
ob_cube_001.empty_display_type = 'ARROWS'
ob_cube_001.hide_select = True
ob_cube_001.lineart.crease_threshold = 0.0
ob_cube_002.location = (4.647, 0.0, 3.011)
ob_cube_002.rotation_euler = (1.047, 0.0, 2.094)
ob_cube_002.scale = (0.367, 0.367, 0.7339)
ob_cube_002.lock_rotations_4d = False
ob_cube_002.empty_display_type = 'ARROWS'
ob_cube_002.hide_select = True
ob_cube_002.lineart.crease_threshold = 0.0
ob_cube_003.location = (4.647, 0.0, 3.011)
ob_cube_003.rotation_euler = (1.047, 0.0, -2.094)
ob_cube_003.scale = (0.367, 0.367, 0.7339)
ob_cube_003.lock_rotations_4d = False
ob_cube_003.empty_display_type = 'ARROWS'
ob_cube_003.hide_select = True
ob_cube_003.lineart.crease_threshold = 0.0
ob_cube_004.location = (1.121, -2.119, 2.785)
ob_cube_004.scale = (0.617, 0.617, 1.234)
ob_cube_004.lock_rotations_4d = False
ob_cube_004.empty_display_type = 'ARROWS'
ob_cube_004.hide_select = True
ob_cube_004.lineart.crease_threshold = 0.0
ob_cube_005.location = (1.121, -2.119, 4.019)
ob_cube_005.rotation_euler = (1.047, 0.0, 0.0)
ob_cube_005.scale = (0.617, 0.617, 1.234)
ob_cube_005.lock_rotations_4d = False
ob_cube_005.empty_display_type = 'ARROWS'
ob_cube_005.hide_select = True
ob_cube_005.lineart.crease_threshold = 0.0
ob_cube_006.location = (1.121, -2.119, 4.019)
ob_cube_006.rotation_euler = (1.047, 0.0, 2.094)
ob_cube_006.scale = (0.617, 0.617, 1.234)
ob_cube_006.lock_rotations_4d = False
ob_cube_006.empty_display_type = 'ARROWS'
ob_cube_006.hide_select = True
ob_cube_006.lineart.crease_threshold = 0.0
ob_cube_007.location = (1.121, -2.119, 4.019)
ob_cube_007.rotation_euler = (1.047, 0.0, -2.094)
ob_cube_007.scale = (0.617, 0.617, 1.234)
ob_cube_007.lock_rotations_4d = False
ob_cube_007.empty_display_type = 'ARROWS'
ob_cube_007.lineart.crease_threshold = 0.0
ob_cube_008.location = (5.152, 4.177, 2.07)
ob_cube_008.scale = (0.6291, 0.6291, 1.258)
ob_cube_008.lock_rotations_4d = False
ob_cube_008.empty_display_type = 'ARROWS'
ob_cube_008.lineart.crease_threshold = 0.0
ob_cube_009.location = (5.152, 4.177, 3.328)
ob_cube_009.rotation_euler = (1.047, 0.0, 0.0)
ob_cube_009.scale = (0.6291, 0.6291, 1.258)
ob_cube_009.lock_rotations_4d = False
ob_cube_009.empty_display_type = 'ARROWS'
ob_cube_009.lineart.crease_threshold = 0.0
ob_cube_010.location = (5.152, 4.177, 3.328)
ob_cube_010.rotation_euler = (1.047, 0.0, 2.094)
ob_cube_010.scale = (0.6291, 0.6291, 1.258)
ob_cube_010.lock_rotations_4d = False
ob_cube_010.empty_display_type = 'ARROWS'
ob_cube_010.lineart.crease_threshold = 0.0
ob_cube_011.location = (5.152, 4.177, 3.328)
ob_cube_011.rotation_euler = (1.047, 0.0, -2.094)
ob_cube_011.scale = (0.6291, 0.6291, 1.258)
ob_cube_011.lock_rotations_4d = False
ob_cube_011.empty_display_type = 'ARROWS'
ob_cube_011.lineart.crease_threshold = 0.0
ob_cube_012.location = (-3.36, -4.556, 2.125)
ob_cube_012.scale = (0.8127, 0.8127, 1.625)
ob_cube_012.lock_rotations_4d = False
ob_cube_012.empty_display_type = 'ARROWS'
ob_cube_012.lineart.crease_threshold = 0.0
ob_cube_013.location = (-3.36, -4.556, 3.75)
ob_cube_013.rotation_euler = (1.047, 0.0, 0.0)
ob_cube_013.scale = (0.8127, 0.8127, 1.625)
ob_cube_013.lock_rotations_4d = False
ob_cube_013.empty_display_type = 'ARROWS'
ob_cube_013.lineart.crease_threshold = 0.0
ob_cube_014.location = (-3.36, -4.556, 3.75)
ob_cube_014.rotation_euler = (1.047, 0.0, 2.094)
ob_cube_014.scale = (0.8127, 0.8127, 1.625)
ob_cube_014.lock_rotations_4d = False
ob_cube_014.empty_display_type = 'ARROWS'
ob_cube_014.lineart.crease_threshold = 0.0
ob_cube_015.location = (-3.36, -4.556, 3.75)
ob_cube_015.rotation_euler = (1.047, 0.0, -2.094)
ob_cube_015.scale = (0.8127, 0.8127, 1.625)
ob_cube_015.lock_rotations_4d = False
ob_cube_015.empty_display_type = 'ARROWS'
ob_cube_015.lineart.crease_threshold = 0.0
ob_cube_016.location = (2.628, 0.0, 1.583)
ob_cube_016.scale = (0.2441, 0.2441, 0.4883)
ob_cube_016.lock_rotations_4d = False
ob_cube_016.empty_display_type = 'ARROWS'
ob_cube_016.lineart.crease_threshold = 0.0
ob_cube_017.location = (2.628, 0.0, 2.071)
ob_cube_017.rotation_euler = (1.047, 0.0, 0.0)
ob_cube_017.scale = (0.2441, 0.2441, 0.4883)
ob_cube_017.lock_rotations_4d = False
ob_cube_017.empty_display_type = 'ARROWS'
ob_cube_017.lineart.crease_threshold = 0.0
ob_cube_018.location = (2.628, 0.0, 2.071)
ob_cube_018.rotation_euler = (1.047, 0.0, 2.094)
ob_cube_018.scale = (0.2441, 0.2441, 0.4883)
ob_cube_018.lock_rotations_4d = False
ob_cube_018.empty_display_type = 'ARROWS'
ob_cube_018.lineart.crease_threshold = 0.0
ob_cube_019.location = (2.628, 0.0, 2.071)
ob_cube_019.rotation_euler = (1.047, 0.0, -2.094)
ob_cube_019.scale = (0.2441, 0.2441, 0.4883)
ob_cube_019.lock_rotations_4d = False
ob_cube_019.empty_display_type = 'ARROWS'
ob_cube_019.lineart.crease_threshold = 0.0
ob_cube_020.location = (2.628, 0.0, 1.583)
ob_cube_020.scale = (0.2441, 0.2441, 0.4883)
ob_cube_020.lock_rotations_4d = False
ob_cube_020.empty_display_type = 'ARROWS'
ob_cube_020.lineart.crease_threshold = 0.0
ob_cube_021.location = (2.628, 0.0, 2.071)
ob_cube_021.rotation_euler = (1.047, 0.0, 0.0)
ob_cube_021.scale = (0.2441, 0.2441, 0.4883)
ob_cube_021.lock_rotations_4d = False
ob_cube_021.empty_display_type = 'ARROWS'
ob_cube_021.lineart.crease_threshold = 0.0
ob_cube_022.location = (2.628, 0.0, 2.071)
ob_cube_022.rotation_euler = (1.047, 0.0, 2.094)
ob_cube_022.scale = (0.2441, 0.2441, 0.4883)
ob_cube_022.lock_rotations_4d = False
ob_cube_022.empty_display_type = 'ARROWS'
ob_cube_022.lineart.crease_threshold = 0.0
ob_cube_023.location = (2.628, 0.0, 2.071)
ob_cube_023.rotation_euler = (1.047, 0.0, -2.094)
ob_cube_023.scale = (0.2441, 0.2441, 0.4883)
ob_cube_023.lock_rotations_4d = False
ob_cube_023.empty_display_type = 'ARROWS'
ob_cube_023.lineart.crease_threshold = 0.0
ob_cube_028.location = (-1.317, -3.036, 1.163)
ob_cube_028.scale = (0.2441, 0.2441, 0.4883)
ob_cube_028.lock_rotations_4d = False
ob_cube_028.empty_display_type = 'ARROWS'
ob_cube_028.lineart.crease_threshold = 0.0
ob_cube_029.location = (-1.317, -3.036, 1.652)
ob_cube_029.rotation_euler = (1.047, 0.0, 0.0)
ob_cube_029.scale = (0.2441, 0.2441, 0.4883)
ob_cube_029.lock_rotations_4d = False
ob_cube_029.empty_display_type = 'ARROWS'
ob_cube_029.lineart.crease_threshold = 0.0
ob_cube_030.location = (-1.317, -3.036, 1.652)
ob_cube_030.rotation_euler = (1.047, 0.0, 2.094)
ob_cube_030.scale = (0.2441, 0.2441, 0.4883)
ob_cube_030.lock_rotations_4d = False
ob_cube_030.empty_display_type = 'ARROWS'
ob_cube_030.lineart.crease_threshold = 0.0
ob_cube_031.location = (-1.317, -3.036, 1.652)
ob_cube_031.rotation_euler = (1.047, 0.0, -2.094)
ob_cube_031.scale = (0.2441, 0.2441, 0.4883)
ob_cube_031.lock_rotations_4d = False
ob_cube_031.empty_display_type = 'ARROWS'
ob_cube_031.lineart.crease_threshold = 0.0
ob_cube_024.location = (2.945, 2.704, 0.8426)
ob_cube_024.scale = (0.2441, 0.2441, 0.4883)
ob_cube_024.lock_rotations_4d = False
ob_cube_024.empty_display_type = 'ARROWS'
ob_cube_024.lineart.crease_threshold = 0.0
ob_cube_025.location = (2.945, 2.704, 1.331)
ob_cube_025.rotation_euler = (1.047, 0.0, 0.0)
ob_cube_025.scale = (0.2441, 0.2441, 0.4883)
ob_cube_025.lock_rotations_4d = False
ob_cube_025.empty_display_type = 'ARROWS'
ob_cube_025.lineart.crease_threshold = 0.0
ob_cube_026.location = (2.945, 2.704, 1.331)
ob_cube_026.rotation_euler = (1.047, 0.0, 2.094)
ob_cube_026.scale = (0.2441, 0.2441, 0.4883)
ob_cube_026.lock_rotations_4d = False
ob_cube_026.empty_display_type = 'ARROWS'
ob_cube_026.lineart.crease_threshold = 0.0
ob_cube_027.location = (2.945, 2.704, 1.331)
ob_cube_027.rotation_euler = (1.047, 0.0, -2.094)
ob_cube_027.scale = (0.2441, 0.2441, 0.4883)
ob_cube_027.lock_rotations_4d = False
ob_cube_027.empty_display_type = 'ARROWS'
ob_cube_027.lineart.crease_threshold = 0.0
ob_cube_032.location = (2.628, 0.0, 1.583)
ob_cube_032.scale = (0.2441, 0.2441, 0.4883)
ob_cube_032.lock_rotations_4d = False
ob_cube_032.empty_display_type = 'ARROWS'
ob_cube_032.lineart.crease_threshold = 0.0
ob_cube_033.location = (2.628, 0.0, 2.071)
ob_cube_033.rotation_euler = (1.047, 0.0, 0.0)
ob_cube_033.scale = (0.2441, 0.2441, 0.4883)
ob_cube_033.lock_rotations_4d = False
ob_cube_033.empty_display_type = 'ARROWS'
ob_cube_033.lineart.crease_threshold = 0.0
ob_cube_034.location = (2.628, 0.0, 2.071)
ob_cube_034.rotation_euler = (1.047, 0.0, 2.094)
ob_cube_034.scale = (0.2441, 0.2441, 0.4883)
ob_cube_034.lock_rotations_4d = False
ob_cube_034.empty_display_type = 'ARROWS'
ob_cube_034.lineart.crease_threshold = 0.0
ob_cube_035.location = (2.628, 0.0, 2.071)
ob_cube_035.rotation_euler = (1.047, 0.0, -2.094)
ob_cube_035.scale = (0.2441, 0.2441, 0.4883)
ob_cube_035.lock_rotations_4d = False
ob_cube_035.empty_display_type = 'ARROWS'
ob_cube_035.lineart.crease_threshold = 0.0
ob_lamp_001.location = (-0.6163, 1.469, 1.373)
ob_lamp_001.rotation_euler = (0.4949, -0.5533, 0.3208)
ob_lamp_001.scale = (1.368, 1.837, 1.861)
ob_lamp_001.lock_rotations_4d = False
ob_lamp_001.empty_display_type = 'ARROWS'
ob_lamp_001.color = (0.0, 0.0, 0.0, 0.0)
ob_lamp_001.lineart.crease_threshold = 0.0
ob_circle.location = (-5.32, 0.9201, -0.3031)
ob_circle.scale = (0.5121, 0.5121, 0.5121)
ob_circle.lineart.crease_threshold = 0.0

# ---- collection membership
col_collection_1.objects.link(ob_plane_002)
col_collection_1.objects.link(ob_plane_001)
col_collection_1.objects.link(ob_lamp)
col_collection_1.objects.link(ob_camera)
col_collection_1.objects.link(ob_plane)
col_collection_1.objects.link(ob_cube)
col_collection_1.objects.link(ob_cube_001)
col_collection_1.objects.link(ob_cube_002)
col_collection_1.objects.link(ob_cube_003)
col_collection_1.objects.link(ob_cube_004)
col_collection_1.objects.link(ob_cube_005)
col_collection_1.objects.link(ob_cube_006)
col_collection_1.objects.link(ob_cube_007)
col_collection_1.objects.link(ob_cube_008)
col_collection_1.objects.link(ob_cube_009)
col_collection_1.objects.link(ob_cube_010)
col_collection_1.objects.link(ob_cube_011)
col_collection_1.objects.link(ob_cube_012)
col_collection_1.objects.link(ob_cube_013)
col_collection_1.objects.link(ob_cube_014)
col_collection_1.objects.link(ob_cube_015)
col_collection_1.objects.link(ob_cube_016)
col_collection_1.objects.link(ob_cube_017)
col_collection_1.objects.link(ob_cube_018)
col_collection_1.objects.link(ob_cube_019)
col_collection_1.objects.link(ob_cube_020)
col_collection_1.objects.link(ob_cube_021)
col_collection_1.objects.link(ob_cube_022)
col_collection_1.objects.link(ob_cube_023)
col_collection_1.objects.link(ob_cube_028)
col_collection_1.objects.link(ob_cube_029)
col_collection_1.objects.link(ob_cube_030)
col_collection_1.objects.link(ob_cube_031)
col_collection_1.objects.link(ob_cube_024)
col_collection_1.objects.link(ob_cube_025)
col_collection_1.objects.link(ob_cube_026)
col_collection_1.objects.link(ob_cube_027)
col_collection_1.objects.link(ob_cube_032)
col_collection_1.objects.link(ob_cube_033)
col_collection_1.objects.link(ob_cube_034)
col_collection_1.objects.link(ob_cube_035)
col_collection_1.objects.link(ob_lamp_001)
col_collection_1.objects.link(ob_circle)

# ---- scene / render settings (as saved in the file)
scene.camera = ob_camera
scene.frame_start = 1; scene.frame_end = 100; scene.frame_set(2)
scene.render.engine = 'CYCLES'
scene.render.resolution_percentage = 50
scene.render.fps = 25
scene.render.dither_intensity = 0.0
scene.cycles.use_denoising = False
scene.cycles.samples = 50
scene.cycles.sampling_pattern = 'TABULATED_SOBOL'
scene.cycles.light_sampling_threshold = 0.0
scene.cycles.use_adaptive_sampling = False
scene.cycles.use_light_tree = False
scene.cycles.blur_glossy = 0.0
scene.cycles.volume_bounces = 1
scene.cycles.pixel_filter_type = 'GAUSSIAN'
scene.cycles.seed = 1
scene.cycles.sample_clamp_direct = 0.81
scene.cycles.sample_clamp_indirect = 0.87
scene.view_settings.view_transform = 'Standard'
bpy.context.view_layer.update()
